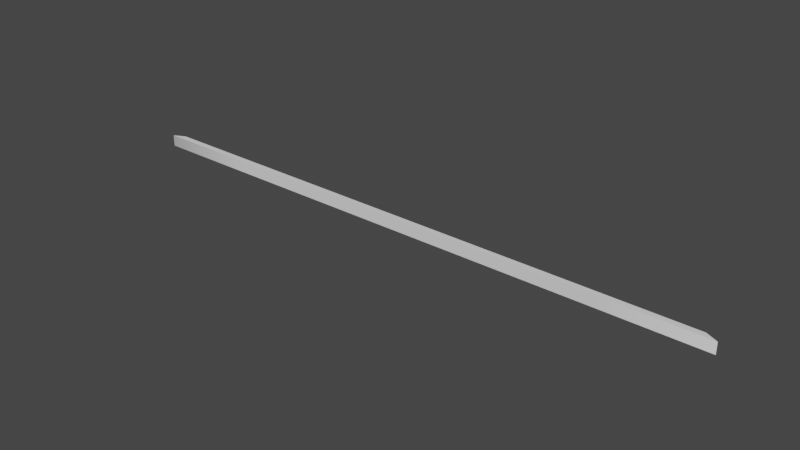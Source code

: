 # Source: OtherLineFromCielingThing.blend  (saved by Blender 3.1.7; exported with 4.5.12 LTS)
import bpy
from mathutils import Matrix  # noqa: F401  (used for matrix-valued properties, if any)

bpy.ops.wm.read_factory_settings(use_empty=True)
scene = bpy.context.scene
scene.name = 'Scene'

# ---- collections
col_collection = bpy.data.collections.new('Collection'); scene.collection.children.link(col_collection)

# ---- world
world_world = bpy.data.worlds.new('World'); scene.world = world_world
world_world.use_nodes = True; world_world.node_tree.nodes.clear()
_N = world_world.node_tree.nodes; _L = world_world.node_tree.links
n0 = _N.new('ShaderNodeOutputWorld'); n0.name = 'World Output'; n0.location = (300, 300)
n1 = _N.new('ShaderNodeBackground'); n1.name = 'Background'; n1.location = (10, 300)
n1.inputs[0].default_value = (0.05088, 0.05088, 0.05088, 1.0)
_L.new(n1.outputs[0], n0.inputs[0])
n0.is_active_output = True
world_world.color = (0.05088, 0.05088, 0.05088)
world_world.use_sun_shadow = False
world_world.sun_shadow_jitter_overblur = 0.0

# ---- meshes
me_mesh_024 = bpy.data.meshes.new('Mesh.024')
me_mesh_024.from_pydata([(251.2, 2.676, -9.522), (249.6, 1.017, -9.522), (247.9, -0.6424, -9.522), (246.2, -2.301, -9.522), (244.6, -3.96, -9.522), (242.9, -5.619, -9.522), (241.3, -7.278, -9.522), (241.3, -7.27, -9.32), (241.3, -7.277, -9.107), (241.3, -7.284, -8.894), (241.3, -7.276, -8.692), (241.3, -7.239, -8.515), (241.4, -7.157, -8.373), (241.5, -7.012, -8.279), (241.7, -6.809, -8.226), (242.0, -6.578, -8.196), (242.2, -6.344, -8.174), (242.4, -6.134, -8.142), (242.6, -5.976, -8.084), (242.7, -5.881, -7.993), (242.7, -5.83, -7.881), (242.7, -5.804, -7.759), (242.8, -5.783, -7.639), (242.8, -5.747, -7.531), (242.9, -5.677, -7.448), (243.0, -5.565, -7.401), (243.1, -5.425, -7.385), (243.3, -5.27, -7.382), (243.4, -5.114, -7.374), (243.6, -4.97, -7.343), (243.7, -4.851, -7.271), (243.8, -4.779, -7.157), (243.8, -4.748, -7.018), (243.8, -4.729, -6.855), (243.9, -4.692, -6.673), (243.9, -4.61, -6.476), (244.1, -4.452, -6.267), (244.3, -4.233, -6.087), (244.6, -3.978, -5.939), (244.9, -3.676, -5.776), (245.2, -3.319, -5.55), (245.6, -2.896, -5.211), (246.1, -2.397, -4.713), (246.6, -1.958, -4.229), (246.9, -1.671, -3.896), (247.1, -1.462, -3.609), (247.3, -1.258, -3.267), (247.6, -0.9849, -2.764), (248.0, -0.5695, -1.998), (248.4, -0.1556, -1.155), (248.6, 0.07721, -0.4567), (248.7, 0.1493, 0.1474), (248.6, 0.08112, 0.7072), (248.4, -0.1069, 1.273), (248.1, -0.3943, 1.894), (247.8, -0.7216, 2.535), (247.5, -1.041, 3.127), (247.2, -1.35, 3.666), (246.9, -1.647, 4.148), (246.6, -1.927, 4.57), (246.4, -2.19, 4.93), (246.1, -2.452, 5.324), (245.8, -2.728, 5.825), (245.5, -3.009, 6.391), (245.3, -3.285, 6.979), (245.0, -3.548, 7.546), (244.8, -3.788, 8.051), (244.6, -3.908, 8.549), (244.7, -3.862, 9.088), (244.8, -3.713, 9.608), (245.0, -3.527, 10.05), (245.2, -3.368, 10.36), (245.2, -3.301, 10.48), (245.4, -3.176, 10.48), (245.7, -2.829, 10.48), (246.2, -2.306, 10.48), (246.9, -1.65, 10.48), (247.6, -0.9062, 10.48), (248.4, -0.1178, 10.48), (248.9, 0.3477, 10.48), (249.4, 0.8133, 10.48), (249.8, 1.279, 10.48), (250.3, 1.744, 10.48), (250.8, 2.21, 10.48), (251.2, 2.676, 10.48), (251.2, 2.676, 7.145), (251.2, 2.676, 3.812), (251.2, 2.676, 0.4784), (251.2, 2.676, -2.855), (251.2, 2.676, -6.188), (163.6, 2.675, -9.522), (163.6, 1.017, -9.522), (163.6, -0.6425, -9.522), (163.6, -2.301, -9.522), (163.6, -3.96, -9.522), (163.6, -5.619, -9.522), (163.6, -7.278, -9.522), (163.6, -7.27, -9.32), (163.6, -7.277, -9.107), (163.6, -7.284, -8.894), (163.6, -7.276, -8.692), (163.6, -7.239, -8.515), (163.6, -7.157, -8.373), (163.6, -7.012, -8.279), (163.6, -6.809, -8.226), (163.6, -6.578, -8.196), (163.6, -6.344, -8.174), (163.6, -6.134, -8.142), (163.6, -5.976, -8.084), (163.6, -5.881, -7.993), (163.6, -5.83, -7.881), (163.6, -5.804, -7.759), (163.6, -5.783, -7.639), (163.6, -5.747, -7.531), (163.6, -5.677, -7.448), (163.6, -5.565, -7.401), (163.6, -5.425, -7.385), (163.6, -5.27, -7.382), (163.6, -5.114, -7.374), (163.6, -4.97, -7.343), (163.6, -4.851, -7.271), (163.6, -4.779, -7.157), (163.6, -4.748, -7.018), (163.6, -4.729, -6.855), (163.6, -4.692, -6.673), (163.6, -4.61, -6.476), (163.6, -4.452, -6.267), (163.6, -4.233, -6.087), (163.6, -3.978, -5.939), (163.6, -3.676, -5.776), (163.6, -3.319, -5.55), (163.6, -2.896, -5.211), (163.6, -2.397, -4.713), (163.6, -1.958, -4.229), (163.6, -1.671, -3.896), (163.6, -1.462, -3.609), (163.6, -1.258, -3.267), (163.6, -0.9849, -2.764), (163.6, -0.5695, -1.998), (163.6, -0.1556, -1.155), (163.6, 0.07718, -0.4567), (163.6, 0.1493, 0.1474), (163.6, 0.08109, 0.7072), (163.6, -0.1069, 1.273), (163.6, -0.3943, 1.894), (163.6, -0.7216, 2.535), (163.6, -1.041, 3.127), (163.6, -1.35, 3.666), (163.6, -1.647, 4.148), (163.6, -1.927, 4.57), (163.6, -2.19, 4.93), (163.6, -2.452, 5.324), (163.6, -2.728, 5.825), (163.6, -3.009, 6.391), (163.6, -3.285, 6.979), (163.6, -3.548, 7.546), (163.6, -3.788, 8.051), (163.6, -3.908, 8.549), (163.6, -3.862, 9.088), (163.6, -3.713, 9.608), (163.6, -3.527, 10.05), (163.6, -3.368, 10.36), (163.6, -3.301, 10.48), (163.6, -3.176, 10.48), (163.6, -2.829, 10.48), (163.6, -2.306, 10.48), (163.6, -1.65, 10.48), (163.6, -0.9062, 10.48), (163.6, -0.1179, 10.48), (163.6, 0.3477, 10.48), (163.6, 0.8133, 10.48), (163.6, 1.279, 10.48), (163.6, 1.744, 10.48), (163.6, 2.21, 10.48), (163.6, 2.675, 10.48), (163.6, 2.675, 7.145), (163.6, 2.675, 3.812), (163.6, 2.675, 0.4784), (163.6, 2.675, -2.855), (163.6, 2.675, -6.188), (81.79, 2.675, -9.522), (81.79, 1.017, -9.522), (81.79, -0.6425, -9.522), (81.79, -2.301, -9.522), (81.79, -3.96, -9.522), (81.79, -5.619, -9.522), (81.79, -7.278, -9.522), (81.79, -7.27, -9.32), (81.79, -7.277, -9.107), (81.79, -7.284, -8.894), (81.79, -7.276, -8.692), (81.79, -7.239, -8.515), (81.79, -7.157, -8.373), (81.79, -7.012, -8.279), (81.79, -6.809, -8.226), (81.79, -6.578, -8.196), (81.79, -6.344, -8.174), (81.79, -6.134, -8.142), (81.79, -5.976, -8.084), (81.79, -5.881, -7.993), (81.79, -5.83, -7.881), (81.79, -5.804, -7.759), (81.79, -5.783, -7.639), (81.79, -5.747, -7.531), (81.79, -5.677, -7.448), (81.79, -5.565, -7.401), (81.79, -5.425, -7.385), (81.79, -5.27, -7.382), (81.79, -5.114, -7.374), (81.79, -4.97, -7.343), (81.79, -4.851, -7.271), (81.79, -4.779, -7.157), (81.79, -4.748, -7.018), (81.79, -4.729, -6.855), (81.79, -4.692, -6.673), (81.79, -4.61, -6.476), (81.79, -4.452, -6.267), (81.79, -4.233, -6.087), (81.79, -3.978, -5.939), (81.79, -3.676, -5.776), (81.79, -3.319, -5.55), (81.79, -2.896, -5.211), (81.79, -2.397, -4.713), (81.79, -1.958, -4.229), (81.79, -1.671, -3.896), (81.79, -1.462, -3.609), (81.79, -1.258, -3.267), (81.79, -0.9849, -2.764), (81.79, -0.5695, -1.998), (81.79, -0.1556, -1.155), (81.79, 0.07718, -0.4567), (81.79, 0.1493, 0.1474), (81.79, 0.08109, 0.7072), (81.79, -0.1069, 1.273), (81.79, -0.3943, 1.894), (81.79, -0.7216, 2.535), (81.79, -1.041, 3.127), (81.79, -1.35, 3.666), (81.79, -1.647, 4.148), (81.79, -1.927, 4.57), (81.79, -2.19, 4.93), (81.79, -2.452, 5.324), (81.79, -2.728, 5.825), (81.79, -3.009, 6.391), (81.79, -3.285, 6.979), (81.79, -3.548, 7.546), (81.79, -3.788, 8.051), (81.79, -3.908, 8.549), (81.79, -3.862, 9.088), (81.79, -3.713, 9.608), (81.79, -3.527, 10.05), (81.79, -3.368, 10.36), (81.79, -3.301, 10.48), (81.79, -3.176, 10.48), (81.79, -2.829, 10.48), (81.79, -2.306, 10.48), (81.79, -1.65, 10.48), (81.79, -0.9062, 10.48), (81.79, -0.1179, 10.48), (81.79, 0.3477, 10.48), (81.79, 0.8133, 10.48), (81.79, 1.279, 10.48), (81.79, 1.744, 10.48), (81.79, 2.21, 10.48), (81.79, 2.675, 10.48), (81.79, 2.675, 7.145), (81.79, 2.675, 3.812), (81.79, 2.675, 0.4784), (81.79, 2.675, -2.855), (81.79, 2.675, -6.188), (0.0003179, 2.676, -9.522), (0.0003434, 1.017, -9.522), (0.0003689, -0.6424, -9.522), (0.0003945, -2.301, -9.522), (0.00042, -3.96, -9.522), (0.0004455, -5.619, -9.522), (0.000471, -7.278, -9.522), (0.0004709, -7.27, -9.32), (0.000471, -7.277, -9.107), (0.0004711, -7.284, -8.894), (0.000471, -7.276, -8.692), (0.0004705, -7.239, -8.515), (0.0004692, -7.157, -8.373), (0.000467, -7.012, -8.279), (0.0004639, -6.809, -8.226), (0.0004603, -6.578, -8.196), (0.0004567, -6.344, -8.174), (0.0004535, -6.134, -8.142), (0.0004511, -5.976, -8.084), (0.0004496, -5.881, -7.993), (0.0004488, -5.83, -7.881), (0.0004484, -5.804, -7.759), (0.0004481, -5.783, -7.639), (0.0004476, -5.747, -7.531), (0.0004465, -5.677, -7.448), (0.0004448, -5.565, -7.401), (0.0004426, -5.425, -7.385), (0.0004403, -5.27, -7.382), (0.0004379, -5.114, -7.374), (0.0004356, -4.97, -7.343), (0.0004338, -4.851, -7.271), (0.0004327, -4.779, -7.157), (0.0004323, -4.748, -7.018), (0.000432, -4.729, -6.855), (0.0004314, -4.692, -6.673), (0.0004302, -4.61, -6.476), (0.0004278, -4.452, -6.267), (0.0004244, -4.233, -6.087), (0.0004205, -3.978, -5.939), (0.0004159, -3.676, -5.776), (0.0004104, -3.319, -5.55), (0.0004039, -2.896, -5.211), (0.0003963, -2.397, -4.713), (0.0003895, -1.958, -4.229), (0.0003851, -1.671, -3.896), (0.000382, -1.462, -3.609), (0.0003788, -1.258, -3.267), (0.0003747, -0.9849, -2.764), (0.0003683, -0.5695, -1.998), (0.000362, -0.1556, -1.155), (0.0003585, 0.07721, -0.4567), (0.0003574, 0.1493, 0.1474), (0.0003585, 0.08112, 0.7072), (0.0003615, -0.1069, 1.273), (0.0003659, -0.3943, 1.894), (0.000371, -0.7216, 2.535), (0.000376, -1.041, 3.127), (0.0003808, -1.35, 3.666), (0.0003853, -1.647, 4.148), (0.0003897, -1.927, 4.57), (0.0003938, -2.19, 4.93), (0.0003978, -2.452, 5.324), (0.0004021, -2.728, 5.825), (0.0004065, -3.009, 6.391), (0.0004107, -3.285, 6.979), (0.0004148, -3.548, 7.546), (0.0004185, -3.788, 8.051), (0.0004204, -3.908, 8.549), (0.0004198, -3.862, 9.088), (0.0004175, -3.713, 9.608), (0.0004147, -3.527, 10.05), (0.0004123, -3.368, 10.36), (0.0004112, -3.301, 10.48), (0.0004093, -3.176, 10.48), (0.000404, -2.829, 10.48), (0.0003959, -2.306, 10.48), (0.0003859, -1.65, 10.48), (0.0003744, -0.9062, 10.48), (0.0003623, -0.1178, 10.48), (0.0003551, 0.3477, 10.48), (0.000348, 0.8133, 10.48), (0.0003408, 1.279, 10.48), (0.0003336, 1.744, 10.48), (0.0003265, 2.21, 10.48), (0.0003193, 2.676, 10.48), (0.0003191, 2.676, 7.145), (0.0003189, 2.676, 3.812), (0.0003186, 2.676, 0.4784), (0.0003184, 2.676, -2.855), (0.0003182, 2.676, -6.188), (-81.79, 2.676, -9.522), (-81.79, 1.017, -9.522), (-81.79, -0.6424, -9.522), (-81.79, -2.301, -9.522), (-81.79, -3.96, -9.522), (-81.79, -5.619, -9.522), (-81.79, -7.278, -9.522), (-81.79, -7.27, -9.32), (-81.79, -7.277, -9.107), (-81.79, -7.284, -8.894), (-81.79, -7.276, -8.692), (-81.79, -7.239, -8.515), (-81.79, -7.157, -8.373), (-81.79, -7.012, -8.279), (-81.79, -6.809, -8.226), (-81.79, -6.578, -8.196), (-81.79, -6.344, -8.174), (-81.79, -6.134, -8.142), (-81.79, -5.976, -8.084), (-81.79, -5.881, -7.993), (-81.79, -5.83, -7.881), (-81.79, -5.804, -7.759), (-81.79, -5.783, -7.639), (-81.79, -5.747, -7.531), (-81.79, -5.677, -7.448), (-81.79, -5.565, -7.401), (-81.79, -5.425, -7.385), (-81.79, -5.27, -7.382), (-81.79, -5.114, -7.374), (-81.79, -4.97, -7.343), (-81.79, -4.851, -7.271), (-81.79, -4.779, -7.157), (-81.79, -4.748, -7.018), (-81.79, -4.729, -6.855), (-81.79, -4.692, -6.673), (-81.79, -4.61, -6.476), (-81.79, -4.452, -6.267), (-81.79, -4.233, -6.087), (-81.79, -3.978, -5.939), (-81.79, -3.676, -5.776), (-81.79, -3.319, -5.55), (-81.79, -2.896, -5.211), (-81.79, -2.397, -4.713), (-81.79, -1.958, -4.229), (-81.79, -1.671, -3.896), (-81.79, -1.462, -3.609), (-81.79, -1.258, -3.267), (-81.79, -0.9849, -2.764), (-81.79, -0.5695, -1.998), (-81.79, -0.1556, -1.155), (-81.79, 0.07721, -0.4567), (-81.79, 0.1493, 0.1474), (-81.79, 0.08112, 0.7072), (-81.79, -0.1069, 1.273), (-81.79, -0.3943, 1.894), (-81.79, -0.7216, 2.535), (-81.79, -1.041, 3.127), (-81.79, -1.35, 3.666), (-81.79, -1.647, 4.148), (-81.79, -1.927, 4.57), (-81.79, -2.19, 4.93), (-81.79, -2.452, 5.324), (-81.79, -2.728, 5.825), (-81.79, -3.009, 6.391), (-81.79, -3.285, 6.979), (-81.79, -3.548, 7.546), (-81.79, -3.788, 8.051), (-81.79, -3.908, 8.549), (-81.79, -3.862, 9.088), (-81.79, -3.713, 9.608), (-81.79, -3.527, 10.05), (-81.79, -3.368, 10.36), (-81.79, -3.301, 10.48), (-81.79, -3.176, 10.48), (-81.79, -2.829, 10.48), (-81.79, -2.306, 10.48), (-81.79, -1.65, 10.48), (-81.79, -0.9062, 10.48), (-81.79, -0.1178, 10.48), (-81.79, 0.3477, 10.48), (-81.79, 0.8133, 10.48), (-81.79, 1.279, 10.48), (-81.79, 1.744, 10.48), (-81.79, 2.21, 10.48), (-81.79, 2.676, 10.48), (-81.79, 2.676, 7.145), (-81.79, 2.676, 3.812), (-81.79, 2.676, 0.4784), (-81.79, 2.676, -2.855), (-81.79, 2.676, -6.188), (-163.6, 2.676, -9.522), (-163.6, 1.017, -9.522), (-163.6, -0.6424, -9.522), (-163.6, -2.301, -9.522), (-163.6, -3.96, -9.522), (-163.6, -5.619, -9.522), (-163.6, -7.278, -9.522), (-163.6, -7.27, -9.32), (-163.6, -7.277, -9.107), (-163.6, -7.284, -8.894), (-163.6, -7.276, -8.692), (-163.6, -7.239, -8.515), (-163.6, -7.157, -8.373), (-163.6, -7.012, -8.279), (-163.6, -6.809, -8.226), (-163.6, -6.578, -8.196), (-163.6, -6.344, -8.174), (-163.6, -6.134, -8.142), (-163.6, -5.976, -8.084), (-163.6, -5.881, -7.993), (-163.6, -5.83, -7.881), (-163.6, -5.804, -7.759), (-163.6, -5.783, -7.639), (-163.6, -5.747, -7.531), (-163.6, -5.677, -7.448), (-163.6, -5.565, -7.401), (-163.6, -5.425, -7.385), (-163.6, -5.27, -7.382), (-163.6, -5.114, -7.374), (-163.6, -4.97, -7.343), (-163.6, -4.851, -7.271), (-163.6, -4.779, -7.157), (-163.6, -4.748, -7.018), (-163.6, -4.729, -6.855), (-163.6, -4.692, -6.673), (-163.6, -4.61, -6.476), (-163.6, -4.452, -6.267), (-163.6, -4.233, -6.087), (-163.6, -3.978, -5.939), (-163.6, -3.676, -5.776), (-163.6, -3.319, -5.55), (-163.6, -2.896, -5.211), (-163.6, -2.397, -4.713), (-163.6, -1.958, -4.229), (-163.6, -1.671, -3.896), (-163.6, -1.462, -3.609), (-163.6, -1.258, -3.267), (-163.6, -0.9849, -2.764), (-163.6, -0.5694, -1.998), (-163.6, -0.1555, -1.155), (-163.6, 0.07724, -0.4567), (-163.6, 0.1493, 0.1474), (-163.6, 0.08115, 0.7072), (-163.6, -0.1069, 1.273), (-163.6, -0.3943, 1.894), (-163.6, -0.7216, 2.535), (-163.6, -1.041, 3.127), (-163.6, -1.35, 3.666), (-163.6, -1.647, 4.148), (-163.6, -1.927, 4.57), (-163.6, -2.19, 4.93), (-163.6, -2.452, 5.324), (-163.6, -2.728, 5.825), (-163.6, -3.009, 6.391), (-163.6, -3.285, 6.979), (-163.6, -3.548, 7.546), (-163.6, -3.788, 8.051), (-163.6, -3.908, 8.549), (-163.6, -3.862, 9.088), (-163.6, -3.713, 9.608), (-163.6, -3.527, 10.05), (-163.6, -3.368, 10.36), (-163.6, -3.301, 10.48), (-163.6, -3.176, 10.48), (-163.6, -2.829, 10.48), (-163.6, -2.306, 10.48), (-163.6, -1.65, 10.48), (-163.6, -0.9062, 10.48), (-163.6, -0.1178, 10.48), (-163.6, 0.3477, 10.48), (-163.6, 0.8133, 10.48), (-163.6, 1.279, 10.48), (-163.6, 1.744, 10.48), (-163.6, 2.21, 10.48), (-163.6, 2.676, 10.48), (-163.6, 2.676, 7.145), (-163.6, 2.676, 3.812), (-163.6, 2.676, 0.4784), (-163.6, 2.676, -2.855), (-163.6, 2.676, -6.188), (-251.2, 2.675, -9.522), (-249.6, 1.016, -9.522), (-247.9, -0.6425, -9.522), (-246.2, -2.301, -9.522), (-244.6, -3.96, -9.522), (-242.9, -5.619, -9.522), (-241.3, -7.278, -9.522), (-241.3, -7.27, -9.32), (-241.3, -7.277, -9.107), (-241.3, -7.284, -8.894), (-241.3, -7.276, -8.692), (-241.3, -7.239, -8.515), (-241.4, -7.157, -8.373), (-241.5, -7.011, -8.279), (-241.7, -6.809, -8.226), (-242.0, -6.578, -8.196), (-242.2, -6.344, -8.174), (-242.4, -6.134, -8.142), (-242.6, -5.976, -8.084), (-242.7, -5.881, -7.993), (-242.7, -5.83, -7.881), (-242.7, -5.804, -7.759), (-242.8, -5.783, -7.639), (-242.8, -5.747, -7.531), (-242.9, -5.677, -7.448), (-243.0, -5.565, -7.401), (-243.1, -5.425, -7.385), (-243.3, -5.27, -7.382), (-243.4, -5.114, -7.374), (-243.6, -4.97, -7.343), (-243.7, -4.851, -7.271), (-243.8, -4.779, -7.157), (-243.8, -4.748, -7.018), (-243.8, -4.729, -6.855), (-243.8, -4.692, -6.673), (-243.9, -4.61, -6.476), (-244.1, -4.452, -6.267), (-244.3, -4.233, -6.087), (-244.6, -3.978, -5.939), (-244.9, -3.676, -5.776), (-245.2, -3.319, -5.55), (-245.6, -2.896, -5.211), (-246.1, -2.397, -4.713), (-246.6, -1.958, -4.229), (-246.9, -1.671, -3.896), (-247.1, -1.462, -3.609), (-247.3, -1.258, -3.267), (-247.6, -0.9849, -2.764), (-248.0, -0.5695, -1.998), (-248.4, -0.1556, -1.155), (-248.6, 0.07712, -0.4567), (-248.7, 0.1492, 0.1474), (-248.6, 0.08105, 0.7072), (-248.4, -0.107, 1.273), (-248.1, -0.3944, 1.894), (-247.8, -0.7217, 2.535), (-247.5, -1.041, 3.127), (-247.2, -1.35, 3.666), (-246.9, -1.647, 4.148), (-246.6, -1.927, 4.57), (-246.4, -2.19, 4.93), (-246.1, -2.452, 5.324), (-245.8, -2.728, 5.825), (-245.5, -3.009, 6.391), (-245.3, -3.285, 6.979), (-245.0, -3.548, 7.546), (-244.8, -3.788, 8.051), (-244.6, -3.908, 8.549), (-244.7, -3.862, 9.088), (-244.8, -3.713, 9.608), (-245.0, -3.527, 10.05), (-245.2, -3.368, 10.36), (-245.2, -3.301, 10.48), (-245.4, -3.176, 10.48), (-245.7, -2.829, 10.48), (-246.2, -2.306, 10.48), (-246.9, -1.65, 10.48), (-247.6, -0.9062, 10.48), (-248.4, -0.1179, 10.48), (-248.9, 0.3477, 10.48), (-249.4, 0.8132, 10.48), (-249.8, 1.279, 10.48), (-250.3, 1.744, 10.48), (-250.8, 2.21, 10.48), (-251.2, 2.675, 10.48), (-251.2, 2.675, 7.145), (-251.2, 2.675, 3.812), (-251.2, 2.675, 0.4784), (-251.2, 2.675, -2.855), (-251.2, 2.675, -6.188)], [], [(0, 1, 91, 90), (1, 2, 92, 91), (2, 3, 93, 92), (3, 4, 94, 93), (4, 5, 95, 94), (5, 6, 96, 95), (6, 7, 97, 96), (7, 8, 98, 97), (8, 9, 99, 98), (9, 10, 100, 99), (10, 11, 101, 100), (11, 12, 102, 101), (12, 13, 103, 102), (13, 14, 104, 103), (14, 15, 105, 104), (15, 16, 106, 105), (16, 17, 107, 106), (17, 18, 108, 107), (18, 19, 109, 108), (19, 20, 110, 109), (20, 21, 111, 110), (21, 22, 112, 111), (22, 23, 113, 112), (23, 24, 114, 113), (24, 25, 115, 114), (25, 26, 116, 115), (26, 27, 117, 116), (27, 28, 118, 117), (28, 29, 119, 118), (29, 30, 120, 119), (30, 31, 121, 120), (31, 32, 122, 121), (32, 33, 123, 122), (33, 34, 124, 123), (34, 35, 125, 124), (35, 36, 126, 125), (36, 37, 127, 126), (37, 38, 128, 127), (38, 39, 129, 128), (39, 40, 130, 129), (40, 41, 131, 130), (41, 42, 132, 131), (42, 43, 133, 132), (43, 44, 134, 133), (44, 45, 135, 134), (45, 46, 136, 135), (46, 47, 137, 136), (47, 48, 138, 137), (48, 49, 139, 138), (49, 50, 140, 139), (50, 51, 141, 140), (51, 52, 142, 141), (52, 53, 143, 142), (53, 54, 144, 143), (54, 55, 145, 144), (55, 56, 146, 145), (56, 57, 147, 146), (57, 58, 148, 147), (58, 59, 149, 148), (59, 60, 150, 149), (60, 61, 151, 150), (61, 62, 152, 151), (62, 63, 153, 152), (63, 64, 154, 153), (64, 65, 155, 154), (65, 66, 156, 155), (66, 67, 157, 156), (67, 68, 158, 157), (68, 69, 159, 158), (69, 70, 160, 159), (70, 71, 161, 160), (71, 72, 162, 161), (72, 73, 163, 162), (73, 74, 164, 163), (74, 75, 165, 164), (75, 76, 166, 165), (76, 77, 167, 166), (77, 78, 168, 167), (78, 79, 169, 168), (79, 80, 170, 169), (80, 81, 171, 170), (81, 82, 172, 171), (82, 83, 173, 172), (83, 84, 174, 173), (84, 85, 175, 174), (85, 86, 176, 175), (86, 87, 177, 176), (87, 88, 178, 177), (88, 89, 179, 178), (89, 0, 90, 179), (90, 91, 181, 180), (91, 92, 182, 181), (92, 93, 183, 182), (93, 94, 184, 183), (94, 95, 185, 184), (95, 96, 186, 185), (96, 97, 187, 186), (97, 98, 188, 187), (98, 99, 189, 188), (99, 100, 190, 189), (100, 101, 191, 190), (101, 102, 192, 191), (102, 103, 193, 192), (103, 104, 194, 193), (104, 105, 195, 194), (105, 106, 196, 195), (106, 107, 197, 196), (107, 108, 198, 197), (108, 109, 199, 198), (109, 110, 200, 199), (110, 111, 201, 200), (111, 112, 202, 201), (112, 113, 203, 202), (113, 114, 204, 203), (114, 115, 205, 204), (115, 116, 206, 205), (116, 117, 207, 206), (117, 118, 208, 207), (118, 119, 209, 208), (119, 120, 210, 209), (120, 121, 211, 210), (121, 122, 212, 211), (122, 123, 213, 212), (123, 124, 214, 213), (124, 125, 215, 214), (125, 126, 216, 215), (126, 127, 217, 216), (127, 128, 218, 217), (128, 129, 219, 218), (129, 130, 220, 219), (130, 131, 221, 220), (131, 132, 222, 221), (132, 133, 223, 222), (133, 134, 224, 223), (134, 135, 225, 224), (135, 136, 226, 225), (136, 137, 227, 226), (137, 138, 228, 227), (138, 139, 229, 228), (139, 140, 230, 229), (140, 141, 231, 230), (141, 142, 232, 231), (142, 143, 233, 232), (143, 144, 234, 233), (144, 145, 235, 234), (145, 146, 236, 235), (146, 147, 237, 236), (147, 148, 238, 237), (148, 149, 239, 238), (149, 150, 240, 239), (150, 151, 241, 240), (151, 152, 242, 241), (152, 153, 243, 242), (153, 154, 244, 243), (154, 155, 245, 244), (155, 156, 246, 245), (156, 157, 247, 246), (157, 158, 248, 247), (158, 159, 249, 248), (159, 160, 250, 249), (160, 161, 251, 250), (161, 162, 252, 251), (162, 163, 253, 252), (163, 164, 254, 253), (164, 165, 255, 254), (165, 166, 256, 255), (166, 167, 257, 256), (167, 168, 258, 257), (168, 169, 259, 258), (169, 170, 260, 259), (170, 171, 261, 260), (171, 172, 262, 261), (172, 173, 263, 262), (173, 174, 264, 263), (174, 175, 265, 264), (175, 176, 266, 265), (176, 177, 267, 266), (177, 178, 268, 267), (178, 179, 269, 268), (179, 90, 180, 269), (180, 181, 271, 270), (181, 182, 272, 271), (182, 183, 273, 272), (183, 184, 274, 273), (184, 185, 275, 274), (185, 186, 276, 275), (186, 187, 277, 276), (187, 188, 278, 277), (188, 189, 279, 278), (189, 190, 280, 279), (190, 191, 281, 280), (191, 192, 282, 281), (192, 193, 283, 282), (193, 194, 284, 283), (194, 195, 285, 284), (195, 196, 286, 285), (196, 197, 287, 286), (197, 198, 288, 287), (198, 199, 289, 288), (199, 200, 290, 289), (200, 201, 291, 290), (201, 202, 292, 291), (202, 203, 293, 292), (203, 204, 294, 293), (204, 205, 295, 294), (205, 206, 296, 295), (206, 207, 297, 296), (207, 208, 298, 297), (208, 209, 299, 298), (209, 210, 300, 299), (210, 211, 301, 300), (211, 212, 302, 301), (212, 213, 303, 302), (213, 214, 304, 303), (214, 215, 305, 304), (215, 216, 306, 305), (216, 217, 307, 306), (217, 218, 308, 307), (218, 219, 309, 308), (219, 220, 310, 309), (220, 221, 311, 310), (221, 222, 312, 311), (222, 223, 313, 312), (223, 224, 314, 313), (224, 225, 315, 314), (225, 226, 316, 315), (226, 227, 317, 316), (227, 228, 318, 317), (228, 229, 319, 318), (229, 230, 320, 319), (230, 231, 321, 320), (231, 232, 322, 321), (232, 233, 323, 322), (233, 234, 324, 323), (234, 235, 325, 324), (235, 236, 326, 325), (236, 237, 327, 326), (237, 238, 328, 327), (238, 239, 329, 328), (239, 240, 330, 329), (240, 241, 331, 330), (241, 242, 332, 331), (242, 243, 333, 332), (243, 244, 334, 333), (244, 245, 335, 334), (245, 246, 336, 335), (246, 247, 337, 336), (247, 248, 338, 337), (248, 249, 339, 338), (249, 250, 340, 339), (250, 251, 341, 340), (251, 252, 342, 341), (252, 253, 343, 342), (253, 254, 344, 343), (254, 255, 345, 344), (255, 256, 346, 345), (256, 257, 347, 346), (257, 258, 348, 347), (258, 259, 349, 348), (259, 260, 350, 349), (260, 261, 351, 350), (261, 262, 352, 351), (262, 263, 353, 352), (263, 264, 354, 353), (264, 265, 355, 354), (265, 266, 356, 355), (266, 267, 357, 356), (267, 268, 358, 357), (268, 269, 359, 358), (269, 180, 270, 359), (270, 271, 361, 360), (271, 272, 362, 361), (272, 273, 363, 362), (273, 274, 364, 363), (274, 275, 365, 364), (275, 276, 366, 365), (276, 277, 367, 366), (277, 278, 368, 367), (278, 279, 369, 368), (279, 280, 370, 369), (280, 281, 371, 370), (281, 282, 372, 371), (282, 283, 373, 372), (283, 284, 374, 373), (284, 285, 375, 374), (285, 286, 376, 375), (286, 287, 377, 376), (287, 288, 378, 377), (288, 289, 379, 378), (289, 290, 380, 379), (290, 291, 381, 380), (291, 292, 382, 381), (292, 293, 383, 382), (293, 294, 384, 383), (294, 295, 385, 384), (295, 296, 386, 385), (296, 297, 387, 386), (297, 298, 388, 387), (298, 299, 389, 388), (299, 300, 390, 389), (300, 301, 391, 390), (301, 302, 392, 391), (302, 303, 393, 392), (303, 304, 394, 393), (304, 305, 395, 394), (305, 306, 396, 395), (306, 307, 397, 396), (307, 308, 398, 397), (308, 309, 399, 398), (309, 310, 400, 399), (310, 311, 401, 400), (311, 312, 402, 401), (312, 313, 403, 402), (313, 314, 404, 403), (314, 315, 405, 404), (315, 316, 406, 405), (316, 317, 407, 406), (317, 318, 408, 407), (318, 319, 409, 408), (319, 320, 410, 409), (320, 321, 411, 410), (321, 322, 412, 411), (322, 323, 413, 412), (323, 324, 414, 413), (324, 325, 415, 414), (325, 326, 416, 415), (326, 327, 417, 416), (327, 328, 418, 417), (328, 329, 419, 418), (329, 330, 420, 419), (330, 331, 421, 420), (331, 332, 422, 421), (332, 333, 423, 422), (333, 334, 424, 423), (334, 335, 425, 424), (335, 336, 426, 425), (336, 337, 427, 426), (337, 338, 428, 427), (338, 339, 429, 428), (339, 340, 430, 429), (340, 341, 431, 430), (341, 342, 432, 431), (342, 343, 433, 432), (343, 344, 434, 433), (344, 345, 435, 434), (345, 346, 436, 435), (346, 347, 437, 436), (347, 348, 438, 437), (348, 349, 439, 438), (349, 350, 440, 439), (350, 351, 441, 440), (351, 352, 442, 441), (352, 353, 443, 442), (353, 354, 444, 443), (354, 355, 445, 444), (355, 356, 446, 445), (356, 357, 447, 446), (357, 358, 448, 447), (358, 359, 449, 448), (359, 270, 360, 449), (360, 361, 451, 450), (361, 362, 452, 451), (362, 363, 453, 452), (363, 364, 454, 453), (364, 365, 455, 454), (365, 366, 456, 455), (366, 367, 457, 456), (367, 368, 458, 457), (368, 369, 459, 458), (369, 370, 460, 459), (370, 371, 461, 460), (371, 372, 462, 461), (372, 373, 463, 462), (373, 374, 464, 463), (374, 375, 465, 464), (375, 376, 466, 465), (376, 377, 467, 466), (377, 378, 468, 467), (378, 379, 469, 468), (379, 380, 470, 469), (380, 381, 471, 470), (381, 382, 472, 471), (382, 383, 473, 472), (383, 384, 474, 473), (384, 385, 475, 474), (385, 386, 476, 475), (386, 387, 477, 476), (387, 388, 478, 477), (388, 389, 479, 478), (389, 390, 480, 479), (390, 391, 481, 480), (391, 392, 482, 481), (392, 393, 483, 482), (393, 394, 484, 483), (394, 395, 485, 484), (395, 396, 486, 485), (396, 397, 487, 486), (397, 398, 488, 487), (398, 399, 489, 488), (399, 400, 490, 489), (400, 401, 491, 490), (401, 402, 492, 491), (402, 403, 493, 492), (403, 404, 494, 493), (404, 405, 495, 494), (405, 406, 496, 495), (406, 407, 497, 496), (407, 408, 498, 497), (408, 409, 499, 498), (409, 410, 500, 499), (410, 411, 501, 500), (411, 412, 502, 501), (412, 413, 503, 502), (413, 414, 504, 503), (414, 415, 505, 504), (415, 416, 506, 505), (416, 417, 507, 506), (417, 418, 508, 507), (418, 419, 509, 508), (419, 420, 510, 509), (420, 421, 511, 510), (421, 422, 512, 511), (422, 423, 513, 512), (423, 424, 514, 513), (424, 425, 515, 514), (425, 426, 516, 515), (426, 427, 517, 516), (427, 428, 518, 517), (428, 429, 519, 518), (429, 430, 520, 519), (430, 431, 521, 520), (431, 432, 522, 521), (432, 433, 523, 522), (433, 434, 524, 523), (434, 435, 525, 524), (435, 436, 526, 525), (436, 437, 527, 526), (437, 438, 528, 527), (438, 439, 529, 528), (439, 440, 530, 529), (440, 441, 531, 530), (441, 442, 532, 531), (442, 443, 533, 532), (443, 444, 534, 533), (444, 445, 535, 534), (445, 446, 536, 535), (446, 447, 537, 536), (447, 448, 538, 537), (448, 449, 539, 538), (449, 360, 450, 539), (450, 451, 541, 540), (451, 452, 542, 541), (452, 453, 543, 542), (453, 454, 544, 543), (454, 455, 545, 544), (455, 456, 546, 545), (456, 457, 547, 546), (457, 458, 548, 547), (458, 459, 549, 548), (459, 460, 550, 549), (460, 461, 551, 550), (461, 462, 552, 551), (462, 463, 553, 552), (463, 464, 554, 553), (464, 465, 555, 554), (465, 466, 556, 555), (466, 467, 557, 556), (467, 468, 558, 557), (468, 469, 559, 558), (469, 470, 560, 559), (470, 471, 561, 560), (471, 472, 562, 561), (472, 473, 563, 562), (473, 474, 564, 563), (474, 475, 565, 564), (475, 476, 566, 565), (476, 477, 567, 566), (477, 478, 568, 567), (478, 479, 569, 568), (479, 480, 570, 569), (480, 481, 571, 570), (481, 482, 572, 571), (482, 483, 573, 572), (483, 484, 574, 573), (484, 485, 575, 574), (485, 486, 576, 575), (486, 487, 577, 576), (487, 488, 578, 577), (488, 489, 579, 578), (489, 490, 580, 579), (490, 491, 581, 580), (491, 492, 582, 581), (492, 493, 583, 582), (493, 494, 584, 583), (494, 495, 585, 584), (495, 496, 586, 585), (496, 497, 587, 586), (497, 498, 588, 587), (498, 499, 589, 588), (499, 500, 590, 589), (500, 501, 591, 590), (501, 502, 592, 591), (502, 503, 593, 592), (503, 504, 594, 593), (504, 505, 595, 594), (505, 506, 596, 595), (506, 507, 597, 596), (507, 508, 598, 597), (508, 509, 599, 598), (509, 510, 600, 599), (510, 511, 601, 600), (511, 512, 602, 601), (512, 513, 603, 602), (513, 514, 604, 603), (514, 515, 605, 604), (515, 516, 606, 605), (516, 517, 607, 606), (517, 518, 608, 607), (518, 519, 609, 608), (519, 520, 610, 609), (520, 521, 611, 610), (521, 522, 612, 611), (522, 523, 613, 612), (523, 524, 614, 613), (524, 525, 615, 614), (525, 526, 616, 615), (526, 527, 617, 616), (527, 528, 618, 617), (528, 529, 619, 618), (529, 530, 620, 619), (530, 531, 621, 620), (531, 532, 622, 621), (532, 533, 623, 622), (533, 534, 624, 623), (534, 535, 625, 624), (535, 536, 626, 625), (536, 537, 627, 626), (537, 538, 628, 627), (538, 539, 629, 628), (539, 450, 540, 629)])
me_mesh_024.polygons.foreach_set('use_smooth', [True] * 540)
_k = set([(0, 90), (6, 96), (72, 162), (84, 174), (90, 180), (96, 186), (162, 252), (174, 264), (180, 270), (186, 276), (252, 342), (264, 354), (270, 360), (276, 366), (342, 432), (354, 444), (360, 450), (366, 456), (432, 522), (444, 534), (450, 540), (456, 546), (522, 612), (534, 624)])
me_mesh_024.attributes.new('sharp_edge', 'BOOLEAN', 'EDGE').data.foreach_set('value', [ (min(e.vertices), max(e.vertices)) in _k for e in me_mesh_024.edges])
me_mesh_024.use_remesh_fix_poles = True
me_mesh_024.use_remesh_preserve_attributes = False
me_mesh_024.update()
me_mesh_024.normals_split_custom_set([tuple(v) for v in zip(*[iter([-1.987e-08, -5.639e-07, -1.0, -1.996e-08, -4.201e-07, -1.0, -1.354e-08, -2.819e-07, -1.0, -9.932e-09, -5.694e-07, -1.0, -1.996e-08, -4.201e-07, -1.0, -2.035e-08, 1.55e-07, -1.0, -1.374e-08, 2.931e-07, -1.0, -1.354e-08, -2.819e-07, -1.0, -2.035e-08, 1.55e-07, -1.0, -2.076e-08, 4.426e-07, -1.0, -1.395e-08, 2.932e-07, -1.0, -1.374e-08, 2.931e-07, -1.0, -2.076e-08, 4.426e-07, -1.0, -2.118e-08, 1.171e-08, -1.0, -1.767e-08, 5.887e-09, -1.0, -1.395e-08, 2.932e-07, -1.0, -2.118e-08, 1.171e-08, -1.0, -2.345e-08, 1.196e-08, -1.0, -1.797e-08, 6.01e-09, -1.0, -1.767e-08, 5.887e-09, -1.0, -2.345e-08, 1.196e-08, -1.0, -2.928e-08, 1.215e-08, -1.0, -1.816e-08, 6.073e-09, -1.0, -1.797e-08, 6.01e-09, -1.0, -0.706, -0.706, 0.05545, -0.7071, -0.7071, 0.005059, 1.965e-07, -1.0, 0.003669, 1.97e-07, -0.9992, 0.03922, -0.7071, -0.7071, 0.005059, -0.7064, -0.7064, -0.04521, 1.956e-07, -0.9995, -0.03196, 1.965e-07, -1.0, 0.003669, -0.7064, -0.7064, -0.04521, -0.7071, -0.7071, 0.005208, 1.964e-07, -1.0, 0.003597, 1.956e-07, -0.9995, -0.03196, -0.7071, -0.7071, 0.005208, -0.6954, -0.6954, 0.1811, 1.975e-07, -0.9924, 0.123, 1.964e-07, -1.0, 0.003597, -0.6954, -0.6954, 0.1811, -0.6087, -0.6087, 0.5089, 1.885e-07, -0.9342, 0.3568, 1.975e-07, -0.9924, 0.123, -0.6087, -0.6087, 0.5089, -0.3766, -0.3766, 0.8464, 1.56e-07, -0.7246, 0.6892, 1.885e-07, -0.9342, 0.3568, -0.3766, -0.3766, 0.8464, -0.1729, -0.1729, 0.9696, 9.583e-08, -0.4032, 0.9151, 1.56e-07, -0.7246, 0.6892, -0.1729, -0.1729, 0.9696, -0.07996, -0.07998, 0.9936, 5.689e-08, -0.1907, 0.9816, 9.583e-08, -0.4032, 0.9151, -0.07996, -0.07998, 0.9936, -0.05142, -0.05142, 0.9974, 4.493e-08, -0.1103, 0.9939, 5.689e-08, -0.1907, 0.9816, -0.05142, -0.05142, 0.9974, -0.06861, -0.06861, 0.9953, 4.75e-08, -0.1227, 0.9924, 4.493e-08, -0.1103, 0.9939, -0.06861, -0.06861, 0.9953, -0.1522, -0.1522, 0.9766, 6.898e-08, -0.2496, 0.9684, 4.75e-08, -0.1227, 0.9924, -0.1522, -0.1522, 0.9766, -0.3377, -0.3376, 0.8786, 1.157e-07, -0.531, 0.8474, 6.898e-08, -0.2496, 0.9684, -0.3377, -0.3376, 0.8786, -0.5354, -0.5355, 0.6531, 1.671e-07, -0.817, 0.5767, 1.157e-07, -0.531, 0.8474, -0.5354, -0.5355, 0.6531, -0.649, -0.649, 0.397, 1.885e-07, -0.9497, 0.3131, 1.671e-07, -0.817, 0.5767, -0.649, -0.649, 0.397, -0.682, -0.682, 0.2641, 1.928e-07, -0.9813, 0.1923, 1.885e-07, -0.9497, 0.3131, -0.682, -0.682, 0.2641, -0.662, -0.662, 0.3515, 1.915e-07, -0.9692, 0.2461, 1.928e-07, -0.9813, 0.1923, -0.662, -0.662, 0.3515, -0.5293, -0.5293, 0.663, 1.77e-07, -0.8725, 0.4886, 1.915e-07, -0.9692, 0.2461, -0.5293, -0.5293, 0.663, -0.274, -0.274, 0.9219, 1.277e-07, -0.5915, 0.8063, 1.77e-07, -0.8725, 0.4886, -0.274, -0.274, 0.9219, -0.09318, -0.09318, 0.9913, 6.397e-08, -0.2508, 0.968, 1.277e-07, -0.5915, 0.8063, -0.09318, -0.09318, 0.9913, -0.02197, -0.02197, 0.9995, 3.057e-08, -0.06701, 0.9978, 6.397e-08, -0.2508, 0.968, -0.02197, -0.02197, 0.9995, -0.02251, -0.02252, 0.9995, 2.388e-08, -0.0369, 0.9993, 3.057e-08, -0.06701, 0.9978, -0.02251, -0.02252, 0.9995, -0.08683, -0.08686, 0.9924, 3.978e-08, -0.1329, 0.9911, 2.388e-08, -0.0369, 0.9993, -0.08683, -0.08686, 0.9924, -0.2334, -0.2333, 0.944, 8.506e-08, -0.3698, 0.9291, 3.978e-08, -0.1329, 0.9911, -0.2334, -0.2333, 0.944, -0.4539, -0.4539, 0.7667, 1.459e-07, -0.6989, 0.7152, 8.506e-08, -0.3698, 0.9291, -0.4539, -0.4539, 0.7667, -0.6283, -0.6283, 0.4588, 1.837e-07, -0.9236, 0.3833, 1.459e-07, -0.6989, 0.7152, -0.6283, -0.6283, 0.4588, -0.6887, -0.6886, 0.2271, 1.907e-07, -0.9858, 0.1681, 1.837e-07, -0.9236, 0.3833, -0.6887, -0.6886, 0.2271, -0.689, -0.689, 0.225, 1.905e-07, -0.9875, 0.1574, 1.907e-07, -0.9858, 0.1681, -0.689, -0.689, 0.225, -0.6427, -0.6427, 0.417, 1.869e-07, -0.9563, 0.2925, 1.905e-07, -0.9875, 0.1574, -0.6427, -0.6427, 0.417, -0.5313, -0.5313, 0.6599, 1.733e-07, -0.8672, 0.4979, 1.869e-07, -0.9563, 0.2925, -0.5313, -0.5313, 0.6599, -0.3961, -0.3961, 0.8283, 1.481e-07, -0.722, 0.6919, 1.733e-07, -0.8672, 0.4979, -0.3961, -0.3961, 0.8283, -0.2926, -0.2926, 0.9104, 1.217e-07, -0.5701, 0.8216, 1.481e-07, -0.722, 0.6919, -0.2926, -0.2926, 0.9104, -0.2567, -0.2567, 0.9318, 1.064e-07, -0.4882, 0.8727, 1.217e-07, -0.5701, 0.8216, -0.2567, -0.2567, 0.9318, -0.2792, -0.2792, 0.9188, 1.086e-07, -0.5058, 0.8626, 1.064e-07, -0.4882, 0.8727, -0.2792, -0.2792, 0.9188, -0.3314, -0.3314, 0.8834, 1.218e-07, -0.5807, 0.8141, 1.086e-07, -0.5058, 0.8626, -0.3314, -0.3314, 0.8834, -0.3902, -0.3902, 0.834, 1.356e-07, -0.6664, 0.7456, 1.218e-07, -0.5807, 0.8141, -0.3902, -0.3902, 0.834, -0.4264, -0.4264, 0.7977, 1.431e-07, -0.7238, 0.69, 1.356e-07, -0.6664, 0.7456, -0.4264, -0.4264, 0.7977, -0.4443, -0.4443, 0.7779, 1.471e-07, -0.7492, 0.6623, 1.431e-07, -0.7238, 0.69, -0.4443, -0.4443, 0.7779, -0.4784, -0.4784, 0.7363, 1.532e-07, -0.7835, 0.6213, 1.471e-07, -0.7492, 0.6623, -0.4784, -0.4784, 0.7363, -0.5248, -0.5248, 0.6702, 1.601e-07, -0.8346, 0.5509, 1.532e-07, -0.7835, 0.6213, -0.5248, -0.5248, 0.6702, -0.5539, -0.5538, 0.6217, 1.655e-07, -0.8692, 0.4945, 1.601e-07, -0.8346, 0.5509, -0.5539, -0.5538, 0.6217, -0.5609, -0.5609, 0.6088, 1.664e-07, -0.8789, 0.477, 1.655e-07, -0.8692, 0.4945, -0.5609, -0.5609, 0.6088, -0.5738, -0.5738, 0.5845, 1.666e-07, -0.8885, 0.4589, 1.664e-07, -0.8789, 0.477, -0.5738, -0.5738, 0.5845, -0.6187, -0.6187, 0.4841, 1.715e-07, -0.9253, 0.3793, 1.666e-07, -0.8885, 0.4589, -0.6187, -0.6187, 0.4841, -0.6782, -0.6782, 0.2829, 1.779e-07, -0.9759, 0.2184, 1.715e-07, -0.9253, 0.3793, -0.6782, -0.6782, 0.2829, -0.7071, -0.7071, -0.001627, 1.793e-07, -1.0, -0.001225, 1.779e-07, -0.9759, 0.2184, -0.7071, -0.7071, -0.001627, -0.6779, -0.6779, -0.2843, 1.726e-07, -0.9757, -0.2193, 1.793e-07, -1.0, -0.001225, -0.6779, -0.6779, -0.2843, -0.6224, -0.6224, -0.4746, 1.634e-07, -0.9297, -0.3684, 1.726e-07, -0.9757, -0.2193, -0.6224, -0.6224, -0.4746, -0.5851, -0.5851, -0.5616, 1.58e-07, -0.8993, -0.4372, 1.634e-07, -0.9297, -0.3684, -0.5851, -0.5851, -0.5616, -0.5694, -0.5694, -0.593, 1.558e-07, -0.8854, -0.4648, 1.58e-07, -0.8993, -0.4372, -0.5694, -0.5694, -0.593, -0.5574, -0.5574, -0.6153, 1.53e-07, -0.8737, -0.4865, 1.558e-07, -0.8854, -0.4648, -0.5574, -0.5574, -0.6153, -0.5437, -0.5437, -0.6394, 1.507e-07, -0.8597, -0.5107, 1.53e-07, -0.8737, -0.4865, -0.5437, -0.5437, -0.6394, -0.5275, -0.5275, -0.666, 1.478e-07, -0.8426, -0.5386, 1.507e-07, -0.8597, -0.5107, -0.5275, -0.5275, -0.666, -0.5075, -0.5075, -0.6964, 1.438e-07, -0.8203, -0.5719, 1.478e-07, -0.8426, -0.5386, -0.5075, -0.5075, -0.6964, -0.4996, -0.4995, -0.7077, 1.449e-07, -0.8201, -0.5722, 1.438e-07, -0.8203, -0.5719, -0.4996, -0.4995, -0.7077, -0.5302, -0.5302, -0.6616, 1.517e-07, -0.855, -0.5187, 1.449e-07, -0.8201, -0.5722, -0.5302, -0.5302, -0.6616, -0.5656, -0.5656, -0.6001, 1.582e-07, -0.8861, -0.4634, 1.517e-07, -0.855, -0.5187, -0.5656, -0.5656, -0.6001, -0.5827, -0.5827, -0.5665, 1.635e-07, -0.9006, -0.4347, 1.582e-07, -0.8861, -0.4634, -0.5827, -0.5827, -0.5665, -0.59, -0.59, -0.5512, 1.666e-07, -0.9063, -0.4226, 1.635e-07, -0.9006, -0.4347, -0.59, -0.59, -0.5512, -0.5898, -0.5898, -0.5516, 1.67e-07, -0.9053, -0.4248, 1.666e-07, -0.9063, -0.4226, -0.5898, -0.5898, -0.5516, -0.6239, -0.6239, -0.4706, 1.761e-07, -0.9425, -0.3342, 1.67e-07, -0.9053, -0.4248, -0.6239, -0.6239, -0.4706, -0.7023, -0.7023, -0.1165, 1.88e-07, -0.9971, -0.07581, 1.761e-07, -0.9425, -0.3342, -0.7023, -0.7023, -0.1165, -0.6818, -0.6818, 0.265, 1.862e-07, -0.9835, 0.1807, 1.88e-07, -0.9971, -0.07581, -0.6818, -0.6818, 0.265, -0.6288, -0.6288, 0.4574, 1.785e-07, -0.9437, 0.3308, 1.862e-07, -0.9835, 0.1807, -0.6288, -0.6288, 0.4574, -0.5861, -0.586, 0.5595, 1.698e-07, -0.9066, 0.422, 1.785e-07, -0.9437, 0.3308, -0.5861, -0.586, 0.5595, -0.5559, -0.556, 0.6179, 1.66e-07, -0.8775, 0.4795, 1.698e-07, -0.9066, 0.422, -0.5559, -0.556, 0.6179, -0.5468, -0.5467, 0.6341, 1.658e-07, -0.8651, 0.5016, 1.66e-07, -0.8775, 0.4795, 0.0, 7.613e-06, 1.0, 0.0, 1.903e-06, 1.0, 1.003e-08, 3.806e-06, 1.0, 1.163e-08, 7.613e-06, 1.0, 0.0, 1.903e-06, 1.0, 0.0, -1.367e-06, 1.0, 9.781e-09, -9.115e-07, 1.0, 1.003e-08, 3.806e-06, 1.0, 0.0, -1.367e-06, 1.0, 0.0, -4.558e-07, 1.0, 1.002e-08, -9.115e-07, 1.0, 9.781e-09, -9.115e-07, 1.0, 0.0, -4.558e-07, 1.0, 0.0, 0.0, 1.0, 8.363e-09, 5.977e-14, 1.0, 1.002e-08, -9.115e-07, 1.0, 0.0, 0.0, 1.0, 0.0, 0.0, 1.0, 7.615e-09, 1.162e-13, 1.0, 8.363e-09, 5.977e-14, 1.0, 0.0, 0.0, 1.0, 0.0, 1.536e-06, 1.0, 6.828e-09, 1.024e-06, 1.0, 7.615e-09, 1.162e-13, 1.0, 0.0, 1.536e-06, 1.0, 0.0, 5.122e-07, 1.0, 6.262e-09, 1.024e-06, 1.0, 6.828e-09, 1.024e-06, 1.0, 0.0, 5.122e-07, 1.0, 0.0, -1.536e-06, 1.0, 6.262e-09, -1.024e-06, 1.0, 6.262e-09, 1.024e-06, 1.0, 0.0, -1.536e-06, 1.0, 0.0, -5.121e-07, 1.0, 3.131e-09, -1.024e-06, 1.0, 6.262e-09, -1.024e-06, 1.0, 0.0, -5.121e-07, 1.0, 0.0, 0.0, 1.0, 3.131e-09, 9.555e-14, 1.0, 3.131e-09, -1.024e-06, 1.0, 0.0, 0.0, 1.0, 0.0, 0.0, 1.0, 3.131e-09, 9.554e-14, 1.0, 3.131e-09, 9.555e-14, 1.0, 0.0, 0.0, 1.0, 0.0, 0.0, 1.0, 0.0, 1.911e-13, 1.0, 3.131e-09, 9.554e-14, 1.0, 0.7071, 0.7071, -3.394e-05, 0.7071, 0.7071, 3.392e-05, -1.741e-07, 1.0, 0.0, -1.741e-07, 1.0, 0.0, 0.7071, 0.7071, 3.392e-05, 0.7071, 0.7071, 3.392e-05, -1.741e-07, 1.0, 0.0, -1.741e-07, 1.0, 0.0, 0.7071, 0.7071, 3.392e-05, 0.7071, 0.7071, 3.392e-05, -1.741e-07, 1.0, 0.0, -1.741e-07, 1.0, 0.0, 0.7071, 0.7071, 3.392e-05, 0.7071, 0.7071, 3.392e-05, -1.741e-07, 1.0, 0.0, -1.741e-07, 1.0, 0.0, 0.7071, 0.7071, 3.392e-05, 0.7071, 0.7071, 3.392e-05, -1.741e-07, 1.0, 0.0, -1.741e-07, 1.0, 0.0, 0.7071, 0.7071, 3.392e-05, 0.7071, 0.7071, 0.0002373, -1.741e-07, 1.0, 0.0, -1.741e-07, 1.0, 0.0, -9.932e-09, -5.694e-07, -1.0, -1.354e-08, -2.819e-07, -1.0, -1.054e-08, -2.874e-07, -1.0, -1.054e-08, -5.749e-07, -1.0, -1.354e-08, -2.819e-07, -1.0, -1.374e-08, 2.931e-07, -1.0, -1.23e-08, 2.874e-07, -1.0, -1.054e-08, -2.874e-07, -1.0, -1.374e-08, 2.931e-07, -1.0, -1.395e-08, 2.932e-07, -1.0, -1.406e-08, 2.874e-07, -1.0, -1.23e-08, 2.874e-07, -1.0, -1.395e-08, 2.932e-07, -1.0, -1.767e-08, 5.887e-09, -1.0, -1.406e-08, -1.81e-13, -1.0, -1.406e-08, 2.874e-07, -1.0, -1.767e-08, 5.887e-09, -1.0, -1.797e-08, 6.01e-09, -1.0, -1.23e-08, -1.743e-13, -1.0, -1.406e-08, -1.81e-13, -1.0, -1.797e-08, 6.01e-09, -1.0, -1.816e-08, 6.073e-09, -1.0, -1.054e-08, -1.743e-13, -1.0, -1.23e-08, -1.743e-13, -1.0, 1.97e-07, -0.9992, 0.03922, 1.965e-07, -1.0, 0.003669, -1.865e-07, -1.0, 0.003669, -1.86e-07, -0.9992, 0.03922, 1.965e-07, -1.0, 0.003669, 1.956e-07, -0.9995, -0.03196, -1.869e-07, -0.9995, -0.03196, -1.865e-07, -1.0, 0.003669, 1.956e-07, -0.9995, -0.03196, 1.964e-07, -1.0, 0.003597, -1.866e-07, -1.0, 0.003597, -1.869e-07, -0.9995, -0.03196, 1.964e-07, -1.0, 0.003597, 1.975e-07, -0.9924, 0.123, -1.841e-07, -0.9924, 0.123, -1.866e-07, -1.0, 0.003597, 1.975e-07, -0.9924, 0.123, 1.885e-07, -0.9342, 0.3568, -1.705e-07, -0.9342, 0.3568, -1.841e-07, -0.9924, 0.123, 1.885e-07, -0.9342, 0.3568, 1.56e-07, -0.7246, 0.6892, -1.257e-07, -0.7246, 0.6892, -1.705e-07, -0.9342, 0.3568, 1.56e-07, -0.7246, 0.6892, 9.583e-08, -0.4032, 0.9151, -6.233e-08, -0.4032, 0.9151, -1.257e-07, -0.7246, 0.6892, 9.583e-08, -0.4032, 0.9151, 5.689e-08, -0.1907, 0.9816, -2.372e-08, -0.1907, 0.9816, -6.233e-08, -0.4032, 0.9151, 5.689e-08, -0.1907, 0.9816, 4.493e-08, -0.1103, 0.9939, -7.793e-09, -0.1103, 0.9939, -2.372e-08, -0.1907, 0.9816, 4.493e-08, -0.1103, 0.9939, 4.75e-08, -0.1227, 0.9924, -1.187e-08, -0.1227, 0.9924, -7.793e-09, -0.1103, 0.9939, 4.75e-08, -0.1227, 0.9924, 6.898e-08, -0.2496, 0.9684, -3.645e-08, -0.2496, 0.9684, -1.187e-08, -0.1227, 0.9924, 6.898e-08, -0.2496, 0.9684, 1.157e-07, -0.531, 0.8474, -8.875e-08, -0.531, 0.8474, -3.645e-08, -0.2496, 0.9684, 1.157e-07, -0.531, 0.8474, 1.671e-07, -0.817, 0.5767, -1.45e-07, -0.817, 0.5767, -8.875e-08, -0.531, 0.8474, 1.671e-07, -0.817, 0.5767, 1.885e-07, -0.9497, 0.3131, -1.724e-07, -0.9497, 0.3131, -1.45e-07, -0.817, 0.5767, 1.885e-07, -0.9497, 0.3131, 1.928e-07, -0.9813, 0.1923, -1.811e-07, -0.9813, 0.1923, -1.724e-07, -0.9497, 0.3131, 1.928e-07, -0.9813, 0.1923, 1.915e-07, -0.9692, 0.2461, -1.776e-07, -0.9692, 0.2461, -1.811e-07, -0.9813, 0.1923, 1.915e-07, -0.9692, 0.2461, 1.77e-07, -0.8725, 0.4886, -1.557e-07, -0.8725, 0.4886, -1.776e-07, -0.9692, 0.2461, 1.77e-07, -0.8725, 0.4886, 1.277e-07, -0.5915, 0.8063, -9.972e-08, -0.5915, 0.8063, -1.557e-07, -0.8725, 0.4886, 1.277e-07, -0.5915, 0.8063, 6.397e-08, -0.2508, 0.968, -3.555e-08, -0.2508, 0.968, -9.972e-08, -0.5915, 0.8063, 6.397e-08, -0.2508, 0.968, 3.057e-08, -0.06701, 0.9978, -4.618e-10, -0.06701, 0.9978, -3.555e-08, -0.2508, 0.968, 3.057e-08, -0.06701, 0.9978, 2.388e-08, -0.0369, 0.9993, 4.714e-09, -0.0369, 0.9993, -4.618e-10, -0.06701, 0.9978, 2.388e-08, -0.0369, 0.9993, 3.978e-08, -0.1329, 0.9911, -1.488e-08, -0.1329, 0.9911, 4.714e-09, -0.0369, 0.9993, 3.978e-08, -0.1329, 0.9911, 8.506e-08, -0.3698, 0.9291, -5.752e-08, -0.3698, 0.9291, -1.488e-08, -0.1329, 0.9911, 8.506e-08, -0.3698, 0.9291, 1.459e-07, -0.6989, 0.7152, -1.198e-07, -0.6989, 0.7152, -5.752e-08, -0.3698, 0.9291, 1.459e-07, -0.6989, 0.7152, 1.837e-07, -0.9236, 0.3833, -1.673e-07, -0.9236, 0.3833, -1.198e-07, -0.6989, 0.7152, 1.837e-07, -0.9236, 0.3833, 1.907e-07, -0.9858, 0.1681, -1.822e-07, -0.9858, 0.1681, -1.673e-07, -0.9236, 0.3833, 1.907e-07, -0.9858, 0.1681, 1.905e-07, -0.9875, 0.1574, -1.823e-07, -0.9875, 0.1574, -1.822e-07, -0.9858, 0.1681, 1.905e-07, -0.9875, 0.1574, 1.869e-07, -0.9563, 0.2925, -1.754e-07, -0.9563, 0.2925, -1.823e-07, -0.9875, 0.1574, 1.869e-07, -0.9563, 0.2925, 1.733e-07, -0.8672, 0.4979, -1.567e-07, -0.8672, 0.4979, -1.754e-07, -0.9563, 0.2925, 1.733e-07, -0.8672, 0.4979, 1.481e-07, -0.722, 0.6919, -1.259e-07, -0.722, 0.6919, -1.567e-07, -0.8672, 0.4979, 1.481e-07, -0.722, 0.6919, 1.217e-07, -0.5701, 0.8216, -9.619e-08, -0.5701, 0.8216, -1.259e-07, -0.722, 0.6919, 1.217e-07, -0.5701, 0.8216, 1.064e-07, -0.4882, 0.8727, -8.028e-08, -0.4882, 0.8727, -9.619e-08, -0.5701, 0.8216, 1.064e-07, -0.4882, 0.8727, 1.086e-07, -0.5058, 0.8626, -8.312e-08, -0.5058, 0.8626, -8.028e-08, -0.4882, 0.8727, 1.086e-07, -0.5058, 0.8626, 1.218e-07, -0.5807, 0.8141, -9.876e-08, -0.5807, 0.8141, -8.312e-08, -0.5058, 0.8626, 1.218e-07, -0.5807, 0.8141, 1.356e-07, -0.6664, 0.7456, -1.15e-07, -0.6664, 0.7456, -9.876e-08, -0.5807, 0.8141, 1.356e-07, -0.6664, 0.7456, 1.431e-07, -0.7238, 0.69, -1.263e-07, -0.7238, 0.69, -1.15e-07, -0.6664, 0.7456, 1.431e-07, -0.7238, 0.69, 1.471e-07, -0.7492, 0.6623, -1.323e-07, -0.7492, 0.6623, -1.263e-07, -0.7238, 0.69, 1.471e-07, -0.7492, 0.6623, 1.532e-07, -0.7835, 0.6213, -1.391e-07, -0.7835, 0.6213, -1.323e-07, -0.7492, 0.6623, 1.532e-07, -0.7835, 0.6213, 1.601e-07, -0.8346, 0.5509, -1.484e-07, -0.8346, 0.5509, -1.391e-07, -0.7835, 0.6213, 1.601e-07, -0.8346, 0.5509, 1.655e-07, -0.8692, 0.4945, -1.553e-07, -0.8692, 0.4945, -1.484e-07, -0.8346, 0.5509, 1.655e-07, -0.8692, 0.4945, 1.664e-07, -0.8789, 0.477, -1.583e-07, -0.8789, 0.477, -1.553e-07, -0.8692, 0.4945, 1.664e-07, -0.8789, 0.477, 1.666e-07, -0.8885, 0.4589, -1.602e-07, -0.8885, 0.4589, -1.583e-07, -0.8789, 0.477, 1.666e-07, -0.8885, 0.4589, 1.715e-07, -0.9253, 0.3793, -1.678e-07, -0.9253, 0.3793, -1.602e-07, -0.8885, 0.4589, 1.715e-07, -0.9253, 0.3793, 1.779e-07, -0.9759, 0.2184, -1.794e-07, -0.9759, 0.2184, -1.678e-07, -0.9253, 0.3793, 1.779e-07, -0.9759, 0.2184, 1.793e-07, -1.0, -0.001225, -1.866e-07, -1.0, -0.001225, -1.794e-07, -0.9759, 0.2184, 1.793e-07, -1.0, -0.001225, 1.726e-07, -0.9757, -0.2193, -1.849e-07, -0.9757, -0.2193, -1.866e-07, -1.0, -0.001225, 1.726e-07, -0.9757, -0.2193, 1.634e-07, -0.9297, -0.3684, -1.782e-07, -0.9297, -0.3684, -1.849e-07, -0.9757, -0.2193, 1.634e-07, -0.9297, -0.3684, 1.58e-07, -0.8993, -0.4372, -1.736e-07, -0.8993, -0.4372, -1.782e-07, -0.9297, -0.3684, 1.58e-07, -0.8993, -0.4372, 1.558e-07, -0.8854, -0.4648, -1.716e-07, -0.8854, -0.4648, -1.736e-07, -0.8993, -0.4372, 1.558e-07, -0.8854, -0.4648, 1.53e-07, -0.8737, -0.4865, -1.687e-07, -0.8737, -0.4865, -1.716e-07, -0.8854, -0.4648, 1.53e-07, -0.8737, -0.4865, 1.507e-07, -0.8597, -0.5107, -1.658e-07, -0.8597, -0.5107, -1.687e-07, -0.8737, -0.4865, 1.507e-07, -0.8597, -0.5107, 1.478e-07, -0.8426, -0.5386, -1.629e-07, -0.8426, -0.5386, -1.658e-07, -0.8597, -0.5107, 1.478e-07, -0.8426, -0.5386, 1.438e-07, -0.8203, -0.5719, -1.591e-07, -0.8203, -0.5719, -1.629e-07, -0.8426, -0.5386, 1.438e-07, -0.8203, -0.5719, 1.449e-07, -0.8201, -0.5722, -1.594e-07, -0.8201, -0.5722, -1.591e-07, -0.8203, -0.5719, 1.449e-07, -0.8201, -0.5722, 1.517e-07, -0.855, -0.5187, -1.656e-07, -0.855, -0.5187, -1.594e-07, -0.8201, -0.5722, 1.517e-07, -0.855, -0.5187, 1.582e-07, -0.8861, -0.4634, -1.712e-07, -0.8861, -0.4634, -1.656e-07, -0.855, -0.5187, 1.582e-07, -0.8861, -0.4634, 1.635e-07, -0.9006, -0.4347, -1.735e-07, -0.9006, -0.4347, -1.712e-07, -0.8861, -0.4634, 1.635e-07, -0.9006, -0.4347, 1.666e-07, -0.9063, -0.4226, -1.738e-07, -0.9063, -0.4226, -1.735e-07, -0.9006, -0.4347, 1.666e-07, -0.9063, -0.4226, 1.67e-07, -0.9053, -0.4248, -1.73e-07, -0.9053, -0.4248, -1.738e-07, -0.9063, -0.4226, 1.67e-07, -0.9053, -0.4248, 1.761e-07, -0.9425, -0.3342, -1.795e-07, -0.9425, -0.3342, -1.73e-07, -0.9053, -0.4248, 1.761e-07, -0.9425, -0.3342, 1.88e-07, -0.9971, -0.07581, -1.873e-07, -0.9971, -0.07581, -1.795e-07, -0.9425, -0.3342, 1.88e-07, -0.9971, -0.07581, 1.862e-07, -0.9835, 0.1807, -1.821e-07, -0.9835, 0.1807, -1.873e-07, -0.9971, -0.07581, 1.862e-07, -0.9835, 0.1807, 1.785e-07, -0.9437, 0.3308, -1.731e-07, -0.9437, 0.3308, -1.821e-07, -0.9835, 0.1807, 1.785e-07, -0.9437, 0.3308, 1.698e-07, -0.9066, 0.422, -1.637e-07, -0.9066, 0.422, -1.731e-07, -0.9437, 0.3308, 1.698e-07, -0.9066, 0.422, 1.66e-07, -0.8775, 0.4795, -1.583e-07, -0.8775, 0.4795, -1.637e-07, -0.9066, 0.422, 1.66e-07, -0.8775, 0.4795, 1.658e-07, -0.8651, 0.5016, -1.574e-07, -0.8651, 0.5016, -1.583e-07, -0.8775, 0.4795, 1.163e-08, 7.613e-06, 1.0, 1.003e-08, 3.806e-06, 1.0, 1.213e-08, 3.806e-06, 1.0, 1.163e-08, 7.613e-06, 1.0, 1.003e-08, 3.806e-06, 1.0, 9.781e-09, -9.115e-07, 1.0, 1.189e-08, -9.115e-07, 1.0, 1.213e-08, 3.806e-06, 1.0, 9.781e-09, -9.115e-07, 1.0, 1.002e-08, -9.115e-07, 1.0, 1.224e-08, -9.115e-07, 1.0, 1.189e-08, -9.115e-07, 1.0, 1.002e-08, -9.115e-07, 1.0, 8.363e-09, 5.977e-14, 1.0, 1.254e-08, 1.385e-13, 1.0, 1.224e-08, -9.115e-07, 1.0, 8.363e-09, 5.977e-14, 1.0, 7.615e-09, 1.162e-13, 1.0, 1.327e-08, 2.174e-13, 1.0, 1.254e-08, 1.385e-13, 1.0, 7.615e-09, 1.162e-13, 1.0, 6.828e-09, 1.024e-06, 1.0, 1.053e-08, 1.024e-06, 1.0, 1.327e-08, 2.174e-13, 1.0, 6.828e-09, 1.024e-06, 1.0, 6.262e-09, 1.024e-06, 1.0, 9.392e-09, 1.024e-06, 1.0, 1.053e-08, 1.024e-06, 1.0, 6.262e-09, 1.024e-06, 1.0, 6.262e-09, -1.024e-06, 1.0, 9.392e-09, -1.024e-06, 1.0, 9.392e-09, 1.024e-06, 1.0, 6.262e-09, -1.024e-06, 1.0, 3.131e-09, -1.024e-06, 1.0, 6.262e-09, -1.024e-06, 1.0, 9.392e-09, -1.024e-06, 1.0, 3.131e-09, -1.024e-06, 1.0, 3.131e-09, 9.555e-14, 1.0, 9.392e-09, 1.911e-13, 1.0, 6.262e-09, -1.024e-06, 1.0, 3.131e-09, 9.555e-14, 1.0, 3.131e-09, 9.554e-14, 1.0, 9.392e-09, 1.911e-13, 1.0, 9.392e-09, 1.911e-13, 1.0, 3.131e-09, 9.554e-14, 1.0, 0.0, 1.911e-13, 1.0, 6.262e-09, 2.866e-13, 1.0, 9.392e-09, 1.911e-13, 1.0, -1.741e-07, 1.0, 0.0, -1.741e-07, 1.0, 0.0, 1.866e-07, 1.0, -1.151e-09, 1.866e-07, 1.0, -1.151e-09, -1.741e-07, 1.0, 0.0, -1.741e-07, 1.0, 0.0, 1.866e-07, 1.0, -1.151e-09, 1.866e-07, 1.0, -1.151e-09, -1.741e-07, 1.0, 0.0, -1.741e-07, 1.0, 0.0, 1.866e-07, 1.0, -1.151e-09, 1.866e-07, 1.0, -1.151e-09, -1.741e-07, 1.0, 0.0, -1.741e-07, 1.0, 0.0, 1.866e-07, 1.0, -1.151e-09, 1.866e-07, 1.0, -1.151e-09, -1.741e-07, 1.0, 0.0, -1.741e-07, 1.0, 0.0, 1.866e-07, 1.0, -1.151e-09, 1.866e-07, 1.0, -1.151e-09, -1.741e-07, 1.0, 0.0, -1.741e-07, 1.0, 0.0, 1.866e-07, 1.0, -1.151e-09, 1.866e-07, 1.0, -1.151e-09, -1.054e-08, -5.749e-07, -1.0, -1.054e-08, -2.874e-07, -1.0, -1.054e-08, -2.874e-07, -1.0, -1.054e-08, -5.749e-07, -1.0, -1.054e-08, -2.874e-07, -1.0, -1.23e-08, 2.874e-07, -1.0, -1.23e-08, 2.874e-07, -1.0, -1.054e-08, -2.874e-07, -1.0, -1.23e-08, 2.874e-07, -1.0, -1.406e-08, 2.874e-07, -1.0, -1.23e-08, 2.874e-07, -1.0, -1.23e-08, 2.874e-07, -1.0, -1.406e-08, 2.874e-07, -1.0, -1.406e-08, -1.81e-13, -1.0, -1.054e-08, -1.743e-13, -1.0, -1.23e-08, 2.874e-07, -1.0, -1.406e-08, -1.81e-13, -1.0, -1.23e-08, -1.743e-13, -1.0, -1.23e-08, -1.877e-13, -1.0, -1.054e-08, -1.743e-13, -1.0, -1.23e-08, -1.743e-13, -1.0, -1.054e-08, -1.743e-13, -1.0, -1.406e-08, -1.877e-13, -1.0, -1.23e-08, -1.877e-13, -1.0, -1.86e-07, -0.9992, 0.03922, -1.865e-07, -1.0, 0.003669, -1.864e-07, -1.0, 0.003669, -1.86e-07, -0.9992, 0.03922, -1.865e-07, -1.0, 0.003669, -1.869e-07, -0.9995, -0.03196, -1.867e-07, -0.9995, -0.03196, -1.864e-07, -1.0, 0.003669, -1.869e-07, -0.9995, -0.03196, -1.866e-07, -1.0, 0.003597, -1.865e-07, -1.0, 0.003597, -1.867e-07, -0.9995, -0.03196, -1.866e-07, -1.0, 0.003597, -1.841e-07, -0.9924, 0.123, -1.836e-07, -0.9924, 0.123, -1.865e-07, -1.0, 0.003597, -1.841e-07, -0.9924, 0.123, -1.705e-07, -0.9342, 0.3568, -1.7e-07, -0.9342, 0.3568, -1.836e-07, -0.9924, 0.123, -1.705e-07, -0.9342, 0.3568, -1.257e-07, -0.7246, 0.6892, -1.279e-07, -0.7246, 0.6892, -1.7e-07, -0.9342, 0.3568, -1.257e-07, -0.7246, 0.6892, -6.233e-08, -0.4032, 0.9151, -6.269e-08, -0.4032, 0.9151, -1.279e-07, -0.7246, 0.6892, -6.233e-08, -0.4032, 0.9151, -2.372e-08, -0.1907, 0.9816, -2.354e-08, -0.1907, 0.9816, -6.269e-08, -0.4032, 0.9151, -2.372e-08, -0.1907, 0.9816, -7.793e-09, -0.1103, 0.9939, -9.354e-09, -0.1103, 0.9939, -2.354e-08, -0.1907, 0.9816, -7.793e-09, -0.1103, 0.9939, -1.187e-08, -0.1227, 0.9924, -1.015e-08, -0.1227, 0.9924, -9.354e-09, -0.1103, 0.9939, -1.187e-08, -0.1227, 0.9924, -3.645e-08, -0.2496, 0.9684, -3.472e-08, -0.2496, 0.9684, -1.015e-08, -0.1227, 0.9924, -3.645e-08, -0.2496, 0.9684, -8.875e-08, -0.531, 0.8474, -8.875e-08, -0.531, 0.8474, -3.472e-08, -0.2496, 0.9684, -8.875e-08, -0.531, 0.8474, -1.45e-07, -0.817, 0.5767, -1.457e-07, -0.817, 0.5767, -8.875e-08, -0.531, 0.8474, -1.45e-07, -0.817, 0.5767, -1.724e-07, -0.9497, 0.3131, -1.732e-07, -0.9497, 0.3131, -1.457e-07, -0.817, 0.5767, -1.724e-07, -0.9497, 0.3131, -1.811e-07, -0.9813, 0.1923, -1.807e-07, -0.9813, 0.1923, -1.732e-07, -0.9497, 0.3131, -1.811e-07, -0.9813, 0.1923, -1.776e-07, -0.9692, 0.2461, -1.78e-07, -0.9692, 0.2461, -1.807e-07, -0.9813, 0.1923, -1.776e-07, -0.9692, 0.2461, -1.557e-07, -0.8725, 0.4886, -1.565e-07, -0.8725, 0.4886, -1.78e-07, -0.9692, 0.2461, -1.557e-07, -0.8725, 0.4886, -9.972e-08, -0.5915, 0.8063, -9.972e-08, -0.5915, 0.8063, -1.565e-07, -0.8725, 0.4886, -9.972e-08, -0.5915, 0.8063, -3.555e-08, -0.2508, 0.968, -3.555e-08, -0.2508, 0.968, -9.972e-08, -0.5915, 0.8063, -3.555e-08, -0.2508, 0.968, -4.618e-10, -0.06701, 0.9978, -2.82e-09, -0.06701, 0.9978, -3.555e-08, -0.2508, 0.968, -4.618e-10, -0.06701, 0.9978, 4.714e-09, -0.0369, 0.9993, 4.689e-09, -0.0369, 0.9993, -2.82e-09, -0.06701, 0.9978, 4.714e-09, -0.0369, 0.9993, -1.488e-08, -0.1329, 0.9911, -1.254e-08, -0.1329, 0.9911, 4.689e-09, -0.0369, 0.9993, -1.488e-08, -0.1329, 0.9911, -5.752e-08, -0.3698, 0.9291, -5.752e-08, -0.3698, 0.9291, -1.254e-08, -0.1329, 0.9911, -5.752e-08, -0.3698, 0.9291, -1.198e-07, -0.6989, 0.7152, -1.212e-07, -0.6989, 0.7152, -5.752e-08, -0.3698, 0.9291, -1.198e-07, -0.6989, 0.7152, -1.673e-07, -0.9236, 0.3833, -1.687e-07, -0.9236, 0.3833, -1.212e-07, -0.6989, 0.7152, -1.673e-07, -0.9236, 0.3833, -1.822e-07, -0.9858, 0.1681, -1.822e-07, -0.9858, 0.1681, -1.687e-07, -0.9236, 0.3833, -1.822e-07, -0.9858, 0.1681, -1.823e-07, -0.9875, 0.1574, -1.823e-07, -0.9875, 0.1574, -1.822e-07, -0.9858, 0.1681, -1.823e-07, -0.9875, 0.1574, -1.754e-07, -0.9563, 0.2925, -1.745e-07, -0.9563, 0.2925, -1.823e-07, -0.9875, 0.1574, -1.754e-07, -0.9563, 0.2925, -1.567e-07, -0.8672, 0.4979, -1.559e-07, -0.8672, 0.4979, -1.745e-07, -0.9563, 0.2925, -1.567e-07, -0.8672, 0.4979, -1.259e-07, -0.722, 0.6919, -1.259e-07, -0.722, 0.6919, -1.559e-07, -0.8672, 0.4979, -1.259e-07, -0.722, 0.6919, -9.619e-08, -0.5701, 0.8216, -9.619e-08, -0.5701, 0.8216, -1.259e-07, -0.722, 0.6919, -9.619e-08, -0.5701, 0.8216, -8.028e-08, -0.4882, 0.8727, -8.028e-08, -0.4882, 0.8727, -9.619e-08, -0.5701, 0.8216, -8.028e-08, -0.4882, 0.8727, -8.312e-08, -0.5058, 0.8626, -8.312e-08, -0.5058, 0.8626, -8.028e-08, -0.4882, 0.8727, -8.312e-08, -0.5058, 0.8626, -9.876e-08, -0.5807, 0.8141, -9.742e-08, -0.5807, 0.8141, -8.312e-08, -0.5058, 0.8626, -9.876e-08, -0.5807, 0.8141, -1.15e-07, -0.6664, 0.7456, -1.137e-07, -0.6664, 0.7456, -9.742e-08, -0.5807, 0.8141, -1.15e-07, -0.6664, 0.7456, -1.263e-07, -0.7238, 0.69, -1.263e-07, -0.7238, 0.69, -1.137e-07, -0.6664, 0.7456, -1.263e-07, -0.7238, 0.69, -1.323e-07, -0.7492, 0.6623, -1.331e-07, -0.7492, 0.6623, -1.263e-07, -0.7238, 0.69, -1.323e-07, -0.7492, 0.6623, -1.391e-07, -0.7835, 0.6213, -1.4e-07, -0.7835, 0.6213, -1.331e-07, -0.7492, 0.6623, -1.391e-07, -0.7835, 0.6213, -1.484e-07, -0.8346, 0.5509, -1.489e-07, -0.8346, 0.5509, -1.4e-07, -0.7835, 0.6213, -1.484e-07, -0.8346, 0.5509, -1.553e-07, -0.8692, 0.4945, -1.564e-07, -0.8692, 0.4945, -1.489e-07, -0.8346, 0.5509, -1.553e-07, -0.8692, 0.4945, -1.583e-07, -0.8789, 0.477, -1.585e-07, -0.8789, 0.477, -1.564e-07, -0.8692, 0.4945, -1.583e-07, -0.8789, 0.477, -1.602e-07, -0.8885, 0.4589, -1.598e-07, -0.8885, 0.4589, -1.585e-07, -0.8789, 0.477, -1.602e-07, -0.8885, 0.4589, -1.678e-07, -0.9253, 0.3793, -1.678e-07, -0.9253, 0.3793, -1.598e-07, -0.8885, 0.4589, -1.678e-07, -0.9253, 0.3793, -1.794e-07, -0.9759, 0.2184, -1.794e-07, -0.9759, 0.2184, -1.678e-07, -0.9253, 0.3793, -1.794e-07, -0.9759, 0.2184, -1.866e-07, -1.0, -0.001225, -1.866e-07, -1.0, -0.001225, -1.794e-07, -0.9759, 0.2184, -1.866e-07, -1.0, -0.001225, -1.849e-07, -0.9757, -0.2193, -1.849e-07, -0.9757, -0.2193, -1.866e-07, -1.0, -0.001225, -1.849e-07, -0.9757, -0.2193, -1.782e-07, -0.9297, -0.3684, -1.783e-07, -0.9297, -0.3684, -1.849e-07, -0.9757, -0.2193, -1.782e-07, -0.9297, -0.3684, -1.736e-07, -0.8993, -0.4372, -1.737e-07, -0.8993, -0.4372, -1.783e-07, -0.9297, -0.3684, -1.736e-07, -0.8993, -0.4372, -1.716e-07, -0.8854, -0.4648, -1.713e-07, -0.8854, -0.4648, -1.737e-07, -0.8993, -0.4372, -1.716e-07, -0.8854, -0.4648, -1.687e-07, -0.8737, -0.4865, -1.684e-07, -0.8737, -0.4865, -1.713e-07, -0.8854, -0.4648, -1.687e-07, -0.8737, -0.4865, -1.658e-07, -0.8597, -0.5107, -1.664e-07, -0.8597, -0.5107, -1.684e-07, -0.8737, -0.4865, -1.658e-07, -0.8597, -0.5107, -1.629e-07, -0.8426, -0.5386, -1.636e-07, -0.8426, -0.5386, -1.664e-07, -0.8597, -0.5107, -1.629e-07, -0.8426, -0.5386, -1.591e-07, -0.8203, -0.5719, -1.599e-07, -0.8203, -0.5719, -1.636e-07, -0.8426, -0.5386, -1.591e-07, -0.8203, -0.5719, -1.594e-07, -0.8201, -0.5722, -1.602e-07, -0.8201, -0.5722, -1.599e-07, -0.8203, -0.5719, -1.594e-07, -0.8201, -0.5722, -1.656e-07, -0.855, -0.5187, -1.65e-07, -0.855, -0.5187, -1.602e-07, -0.8201, -0.5722, -1.656e-07, -0.855, -0.5187, -1.712e-07, -0.8861, -0.4634, -1.7e-07, -0.8861, -0.4634, -1.65e-07, -0.855, -0.5187, -1.712e-07, -0.8861, -0.4634, -1.735e-07, -0.9006, -0.4347, -1.729e-07, -0.9006, -0.4347, -1.7e-07, -0.8861, -0.4634, -1.735e-07, -0.9006, -0.4347, -1.738e-07, -0.9063, -0.4226, -1.738e-07, -0.9063, -0.4226, -1.729e-07, -0.9006, -0.4347, -1.738e-07, -0.9063, -0.4226, -1.73e-07, -0.9053, -0.4248, -1.73e-07, -0.9053, -0.4248, -1.738e-07, -0.9063, -0.4226, -1.73e-07, -0.9053, -0.4248, -1.795e-07, -0.9425, -0.3342, -1.795e-07, -0.9425, -0.3342, -1.73e-07, -0.9053, -0.4248, -1.795e-07, -0.9425, -0.3342, -1.873e-07, -0.9971, -0.07581, -1.873e-07, -0.9971, -0.07581, -1.795e-07, -0.9425, -0.3342, -1.873e-07, -0.9971, -0.07581, -1.821e-07, -0.9835, 0.1807, -1.815e-07, -0.9835, 0.1807, -1.873e-07, -0.9971, -0.07581, -1.821e-07, -0.9835, 0.1807, -1.731e-07, -0.9437, 0.3308, -1.724e-07, -0.9437, 0.3308, -1.815e-07, -0.9835, 0.1807, -1.731e-07, -0.9437, 0.3308, -1.637e-07, -0.9066, 0.422, -1.637e-07, -0.9066, 0.422, -1.724e-07, -0.9437, 0.3308, -1.637e-07, -0.9066, 0.422, -1.583e-07, -0.8775, 0.4795, -1.583e-07, -0.8775, 0.4795, -1.637e-07, -0.9066, 0.422, -1.583e-07, -0.8775, 0.4795, -1.574e-07, -0.8651, 0.5016, -1.574e-07, -0.8651, 0.5016, -1.583e-07, -0.8775, 0.4795, 1.163e-08, 7.613e-06, 1.0, 1.213e-08, 3.806e-06, 1.0, 1.003e-08, 3.806e-06, 1.0, 1.163e-08, 7.613e-06, 1.0, 1.213e-08, 3.806e-06, 1.0, 1.189e-08, -9.115e-07, 1.0, 9.781e-09, -9.115e-07, 1.0, 1.003e-08, 3.806e-06, 1.0, 1.189e-08, -9.115e-07, 1.0, 1.224e-08, -9.115e-07, 1.0, 1.002e-08, -9.115e-07, 1.0, 9.781e-09, -9.115e-07, 1.0, 1.224e-08, -9.115e-07, 1.0, 1.254e-08, 1.385e-13, 1.0, 1.032e-08, 1.575e-13, 1.0, 1.002e-08, -9.115e-07, 1.0, 1.254e-08, 1.385e-13, 1.0, 1.327e-08, 2.174e-13, 1.0, 9.574e-09, 2.025e-13, 1.0, 1.032e-08, 1.575e-13, 1.0, 1.327e-08, 2.174e-13, 1.0, 1.053e-08, 1.024e-06, 1.0, 9.959e-09, 1.024e-06, 1.0, 9.574e-09, 2.025e-13, 1.0, 1.053e-08, 1.024e-06, 1.0, 9.392e-09, 1.024e-06, 1.0, 1.252e-08, 1.024e-06, 1.0, 9.959e-09, 1.024e-06, 1.0, 9.392e-09, 1.024e-06, 1.0, 9.392e-09, -1.024e-06, 1.0, 1.252e-08, -1.024e-06, 1.0, 1.252e-08, 1.024e-06, 1.0, 9.392e-09, -1.024e-06, 1.0, 6.262e-09, -1.024e-06, 1.0, 1.252e-08, -1.024e-06, 1.0, 1.252e-08, -1.024e-06, 1.0, 6.262e-09, -1.024e-06, 1.0, 9.392e-09, 1.911e-13, 1.0, 1.252e-08, 1.911e-13, 1.0, 1.252e-08, -1.024e-06, 1.0, 9.392e-09, 1.911e-13, 1.0, 9.392e-09, 1.911e-13, 1.0, 1.252e-08, 1.911e-13, 1.0, 1.252e-08, 1.911e-13, 1.0, 9.392e-09, 1.911e-13, 1.0, 6.262e-09, 2.866e-13, 1.0, 1.252e-08, 1.911e-13, 1.0, 1.252e-08, 1.911e-13, 1.0, 1.866e-07, 1.0, -1.151e-09, 1.866e-07, 1.0, -1.151e-09, 1.866e-07, 1.0, -1.151e-09, 1.866e-07, 1.0, -1.151e-09, 1.866e-07, 1.0, -1.151e-09, 1.866e-07, 1.0, -1.151e-09, 1.866e-07, 1.0, -1.151e-09, 1.866e-07, 1.0, -1.151e-09, 1.866e-07, 1.0, -1.151e-09, 1.866e-07, 1.0, -1.151e-09, 1.866e-07, 1.0, -1.151e-09, 1.866e-07, 1.0, -1.151e-09, 1.866e-07, 1.0, -1.151e-09, 1.866e-07, 1.0, -1.151e-09, 1.866e-07, 1.0, -1.151e-09, 1.866e-07, 1.0, -1.151e-09, 1.866e-07, 1.0, -1.151e-09, 1.866e-07, 1.0, -1.151e-09, 1.866e-07, 1.0, -1.151e-09, 1.866e-07, 1.0, -1.151e-09, 1.866e-07, 1.0, -1.151e-09, 1.866e-07, 1.0, -1.151e-09, 1.866e-07, 1.0, -1.151e-09, 1.866e-07, 1.0, -1.151e-09, -1.054e-08, -5.749e-07, -1.0, -1.054e-08, -2.874e-07, -1.0, -1.406e-08, -2.874e-07, -1.0, -1.406e-08, -5.749e-07, -1.0, -1.054e-08, -2.874e-07, -1.0, -1.23e-08, 2.874e-07, -1.0, -1.23e-08, 2.874e-07, -1.0, -1.406e-08, -2.874e-07, -1.0, -1.23e-08, 2.874e-07, -1.0, -1.23e-08, 2.874e-07, -1.0, -1.054e-08, 2.874e-07, -1.0, -1.23e-08, 2.874e-07, -1.0, -1.23e-08, 2.874e-07, -1.0, -1.054e-08, -1.743e-13, -1.0, -1.054e-08, -1.81e-13, -1.0, -1.054e-08, 2.874e-07, -1.0, -1.054e-08, -1.743e-13, -1.0, -1.23e-08, -1.877e-13, -1.0, -1.054e-08, -1.743e-13, -1.0, -1.054e-08, -1.81e-13, -1.0, -1.23e-08, -1.877e-13, -1.0, -1.406e-08, -1.877e-13, -1.0, -1.054e-08, -1.743e-13, -1.0, -1.054e-08, -1.743e-13, -1.0, -1.86e-07, -0.9992, 0.03922, -1.864e-07, -1.0, 0.003669, -1.864e-07, -1.0, 0.003669, -1.86e-07, -0.9992, 0.03922, -1.864e-07, -1.0, 0.003669, -1.867e-07, -0.9995, -0.03196, -1.867e-07, -0.9995, -0.03196, -1.864e-07, -1.0, 0.003669, -1.867e-07, -0.9995, -0.03196, -1.865e-07, -1.0, 0.003597, -1.865e-07, -1.0, 0.003597, -1.867e-07, -0.9995, -0.03196, -1.865e-07, -1.0, 0.003597, -1.836e-07, -0.9924, 0.123, -1.836e-07, -0.9924, 0.123, -1.865e-07, -1.0, 0.003597, -1.836e-07, -0.9924, 0.123, -1.7e-07, -0.9342, 0.3568, -1.7e-07, -0.9342, 0.3568, -1.836e-07, -0.9924, 0.123, -1.7e-07, -0.9342, 0.3568, -1.279e-07, -0.7246, 0.6892, -1.279e-07, -0.7246, 0.6892, -1.7e-07, -0.9342, 0.3568, -1.279e-07, -0.7246, 0.6892, -6.269e-08, -0.4032, 0.9151, -6.446e-08, -0.4032, 0.9151, -1.279e-07, -0.7246, 0.6892, -6.269e-08, -0.4032, 0.9151, -2.354e-08, -0.1907, 0.9816, -2.528e-08, -0.1907, 0.9816, -6.446e-08, -0.4032, 0.9151, -2.354e-08, -0.1907, 0.9816, -9.354e-09, -0.1103, 0.9939, -9.354e-09, -0.1103, 0.9939, -2.528e-08, -0.1907, 0.9816, -9.354e-09, -0.1103, 0.9939, -1.015e-08, -0.1227, 0.9924, -1.015e-08, -0.1227, 0.9924, -9.354e-09, -0.1103, 0.9939, -1.015e-08, -0.1227, 0.9924, -3.472e-08, -0.2496, 0.9684, -3.689e-08, -0.2496, 0.9684, -1.015e-08, -0.1227, 0.9924, -3.472e-08, -0.2496, 0.9684, -8.875e-08, -0.531, 0.8474, -9.096e-08, -0.531, 0.8474, -3.689e-08, -0.2496, 0.9684, -8.875e-08, -0.531, 0.8474, -1.457e-07, -0.817, 0.5767, -1.457e-07, -0.817, 0.5767, -9.096e-08, -0.531, 0.8474, -1.457e-07, -0.817, 0.5767, -1.732e-07, -0.9497, 0.3131, -1.728e-07, -0.9497, 0.3131, -1.457e-07, -0.817, 0.5767, -1.732e-07, -0.9497, 0.3131, -1.807e-07, -0.9813, 0.1923, -1.804e-07, -0.9813, 0.1923, -1.728e-07, -0.9497, 0.3131, -1.807e-07, -0.9813, 0.1923, -1.78e-07, -0.9692, 0.2461, -1.78e-07, -0.9692, 0.2461, -1.804e-07, -0.9813, 0.1923, -1.78e-07, -0.9692, 0.2461, -1.565e-07, -0.8725, 0.4886, -1.582e-07, -0.8725, 0.4886, -1.78e-07, -0.9692, 0.2461, -1.565e-07, -0.8725, 0.4886, -9.972e-08, -0.5915, 0.8063, -1.014e-07, -0.5915, 0.8063, -1.582e-07, -0.8725, 0.4886, -9.972e-08, -0.5915, 0.8063, -3.555e-08, -0.2508, 0.968, -3.555e-08, -0.2508, 0.968, -1.014e-07, -0.5915, 0.8063, -3.555e-08, -0.2508, 0.968, -2.82e-09, -0.06701, 0.9978, -2.821e-09, -0.06701, 0.9978, -3.555e-08, -0.2508, 0.968, -2.82e-09, -0.06701, 0.9978, 4.689e-09, -0.0369, 0.9993, 4.69e-09, -0.0369, 0.9993, -2.821e-09, -0.06701, 0.9978, 4.689e-09, -0.0369, 0.9993, -1.254e-08, -0.1329, 0.9911, -1.254e-08, -0.1329, 0.9911, 4.69e-09, -0.0369, 0.9993, -1.254e-08, -0.1329, 0.9911, -5.752e-08, -0.3698, 0.9291, -5.885e-08, -0.3698, 0.9291, -1.254e-08, -0.1329, 0.9911, -5.752e-08, -0.3698, 0.9291, -1.212e-07, -0.6989, 0.7152, -1.226e-07, -0.6989, 0.7152, -5.885e-08, -0.3698, 0.9291, -1.212e-07, -0.6989, 0.7152, -1.687e-07, -0.9236, 0.3833, -1.687e-07, -0.9236, 0.3833, -1.226e-07, -0.6989, 0.7152, -1.687e-07, -0.9236, 0.3833, -1.822e-07, -0.9858, 0.1681, -1.819e-07, -0.9858, 0.1681, -1.687e-07, -0.9236, 0.3833, -1.822e-07, -0.9858, 0.1681, -1.823e-07, -0.9875, 0.1574, -1.822e-07, -0.9875, 0.1574, -1.819e-07, -0.9858, 0.1681, -1.823e-07, -0.9875, 0.1574, -1.745e-07, -0.9563, 0.2925, -1.748e-07, -0.9563, 0.2925, -1.822e-07, -0.9875, 0.1574, -1.745e-07, -0.9563, 0.2925, -1.559e-07, -0.8672, 0.4979, -1.573e-07, -0.8672, 0.4979, -1.748e-07, -0.9563, 0.2925, -1.559e-07, -0.8672, 0.4979, -1.259e-07, -0.722, 0.6919, -1.286e-07, -0.722, 0.6919, -1.573e-07, -0.8672, 0.4979, -1.259e-07, -0.722, 0.6919, -9.619e-08, -0.5701, 0.8216, -9.748e-08, -0.5701, 0.8216, -1.286e-07, -0.722, 0.6919, -9.619e-08, -0.5701, 0.8216, -8.028e-08, -0.4882, 0.8727, -8.134e-08, -0.4882, 0.8727, -9.748e-08, -0.5701, 0.8216, -8.028e-08, -0.4882, 0.8727, -8.312e-08, -0.5058, 0.8626, -8.419e-08, -0.5058, 0.8626, -8.134e-08, -0.4882, 0.8727, -8.312e-08, -0.5058, 0.8626, -9.742e-08, -0.5807, 0.8141, -9.876e-08, -0.5807, 0.8141, -8.419e-08, -0.5058, 0.8626, -9.742e-08, -0.5807, 0.8141, -1.137e-07, -0.6664, 0.7456, -1.16e-07, -0.6664, 0.7456, -9.876e-08, -0.5807, 0.8141, -1.137e-07, -0.6664, 0.7456, -1.263e-07, -0.7238, 0.69, -1.273e-07, -0.7238, 0.69, -1.16e-07, -0.6664, 0.7456, -1.263e-07, -0.7238, 0.69, -1.331e-07, -0.7492, 0.6623, -1.323e-07, -0.7492, 0.6623, -1.273e-07, -0.7238, 0.69, -1.331e-07, -0.7492, 0.6623, -1.4e-07, -0.7835, 0.6213, -1.391e-07, -0.7835, 0.6213, -1.323e-07, -0.7492, 0.6623, -1.4e-07, -0.7835, 0.6213, -1.489e-07, -0.8346, 0.5509, -1.493e-07, -0.8346, 0.5509, -1.391e-07, -0.7835, 0.6213, -1.489e-07, -0.8346, 0.5509, -1.564e-07, -0.8692, 0.4945, -1.566e-07, -0.8692, 0.4945, -1.493e-07, -0.8346, 0.5509, -1.564e-07, -0.8692, 0.4945, -1.585e-07, -0.8789, 0.477, -1.582e-07, -0.8789, 0.477, -1.566e-07, -0.8692, 0.4945, -1.585e-07, -0.8789, 0.477, -1.598e-07, -0.8885, 0.4589, -1.598e-07, -0.8885, 0.4589, -1.582e-07, -0.8789, 0.477, -1.598e-07, -0.8885, 0.4589, -1.678e-07, -0.9253, 0.3793, -1.678e-07, -0.9253, 0.3793, -1.598e-07, -0.8885, 0.4589, -1.678e-07, -0.9253, 0.3793, -1.794e-07, -0.9759, 0.2184, -1.794e-07, -0.9759, 0.2184, -1.678e-07, -0.9253, 0.3793, -1.794e-07, -0.9759, 0.2184, -1.866e-07, -1.0, -0.001225, -1.866e-07, -1.0, -0.001225, -1.794e-07, -0.9759, 0.2184, -1.866e-07, -1.0, -0.001225, -1.849e-07, -0.9757, -0.2193, -1.847e-07, -0.9757, -0.2193, -1.866e-07, -1.0, -0.001225, -1.849e-07, -0.9757, -0.2193, -1.783e-07, -0.9297, -0.3684, -1.779e-07, -0.9297, -0.3684, -1.847e-07, -0.9757, -0.2193, -1.783e-07, -0.9297, -0.3684, -1.737e-07, -0.8993, -0.4372, -1.727e-07, -0.8993, -0.4372, -1.779e-07, -0.9297, -0.3684, -1.737e-07, -0.8993, -0.4372, -1.713e-07, -0.8854, -0.4648, -1.703e-07, -0.8854, -0.4648, -1.727e-07, -0.8993, -0.4372, -1.713e-07, -0.8854, -0.4648, -1.684e-07, -0.8737, -0.4865, -1.681e-07, -0.8737, -0.4865, -1.703e-07, -0.8854, -0.4648, -1.684e-07, -0.8737, -0.4865, -1.664e-07, -0.8597, -0.5107, -1.664e-07, -0.8597, -0.5107, -1.681e-07, -0.8737, -0.4865, -1.664e-07, -0.8597, -0.5107, -1.636e-07, -0.8426, -0.5386, -1.643e-07, -0.8426, -0.5386, -1.664e-07, -0.8597, -0.5107, -1.636e-07, -0.8426, -0.5386, -1.599e-07, -0.8203, -0.5719, -1.607e-07, -0.8203, -0.5719, -1.643e-07, -0.8426, -0.5386, -1.599e-07, -0.8203, -0.5719, -1.602e-07, -0.8201, -0.5722, -1.602e-07, -0.8201, -0.5722, -1.607e-07, -0.8203, -0.5719, -1.602e-07, -0.8201, -0.5722, -1.65e-07, -0.855, -0.5187, -1.65e-07, -0.855, -0.5187, -1.602e-07, -0.8201, -0.5722, -1.65e-07, -0.855, -0.5187, -1.7e-07, -0.8861, -0.4634, -1.7e-07, -0.8861, -0.4634, -1.65e-07, -0.855, -0.5187, -1.7e-07, -0.8861, -0.4634, -1.729e-07, -0.9006, -0.4347, -1.735e-07, -0.9006, -0.4347, -1.7e-07, -0.8861, -0.4634, -1.729e-07, -0.9006, -0.4347, -1.738e-07, -0.9063, -0.4226, -1.744e-07, -0.9063, -0.4226, -1.735e-07, -0.9006, -0.4347, -1.738e-07, -0.9063, -0.4226, -1.73e-07, -0.9053, -0.4248, -1.737e-07, -0.9053, -0.4248, -1.744e-07, -0.9063, -0.4226, -1.73e-07, -0.9053, -0.4248, -1.795e-07, -0.9425, -0.3342, -1.802e-07, -0.9425, -0.3342, -1.737e-07, -0.9053, -0.4248, -1.795e-07, -0.9425, -0.3342, -1.873e-07, -0.9971, -0.07581, -1.873e-07, -0.9971, -0.07581, -1.802e-07, -0.9425, -0.3342, -1.873e-07, -0.9971, -0.07581, -1.815e-07, -0.9835, 0.1807, -1.815e-07, -0.9835, 0.1807, -1.873e-07, -0.9971, -0.07581, -1.815e-07, -0.9835, 0.1807, -1.724e-07, -0.9437, 0.3308, -1.724e-07, -0.9437, 0.3308, -1.815e-07, -0.9835, 0.1807, -1.724e-07, -0.9437, 0.3308, -1.637e-07, -0.9066, 0.422, -1.647e-07, -0.9066, 0.422, -1.724e-07, -0.9437, 0.3308, -1.637e-07, -0.9066, 0.422, -1.583e-07, -0.8775, 0.4795, -1.594e-07, -0.8775, 0.4795, -1.647e-07, -0.9066, 0.422, -1.583e-07, -0.8775, 0.4795, -1.574e-07, -0.8651, 0.5016, -1.574e-07, -0.8651, 0.5016, -1.594e-07, -0.8775, 0.4795, 1.163e-08, 7.613e-06, 1.0, 1.003e-08, 3.806e-06, 1.0, 1.213e-08, 3.806e-06, 1.0, 1.163e-08, 7.613e-06, 1.0, 1.003e-08, 3.806e-06, 1.0, 9.781e-09, -9.115e-07, 1.0, 1.189e-08, -9.115e-07, 1.0, 1.213e-08, 3.806e-06, 1.0, 9.781e-09, -9.115e-07, 1.0, 1.002e-08, -9.115e-07, 1.0, 1.224e-08, -9.115e-07, 1.0, 1.189e-08, -9.115e-07, 1.0, 1.002e-08, -9.115e-07, 1.0, 1.032e-08, 1.575e-13, 1.0, 1.254e-08, 1.385e-13, 1.0, 1.224e-08, -9.115e-07, 1.0, 1.032e-08, 1.575e-13, 1.0, 9.574e-09, 2.025e-13, 1.0, 9.573e-09, 2.174e-13, 1.0, 1.254e-08, 1.385e-13, 1.0, 9.574e-09, 2.025e-13, 1.0, 9.959e-09, 1.024e-06, 1.0, 9.959e-09, 1.024e-06, 1.0, 9.573e-09, 2.174e-13, 1.0, 9.959e-09, 1.024e-06, 1.0, 1.252e-08, 1.024e-06, 1.0, 1.252e-08, 1.024e-06, 1.0, 9.959e-09, 1.024e-06, 1.0, 1.252e-08, 1.024e-06, 1.0, 1.252e-08, -1.024e-06, 1.0, 1.252e-08, -1.024e-06, 1.0, 1.252e-08, 1.024e-06, 1.0, 1.252e-08, -1.024e-06, 1.0, 1.252e-08, -1.024e-06, 1.0, 1.252e-08, -1.024e-06, 1.0, 1.252e-08, -1.024e-06, 1.0, 1.252e-08, -1.024e-06, 1.0, 1.252e-08, 1.911e-13, 1.0, 1.252e-08, 1.911e-13, 1.0, 1.252e-08, -1.024e-06, 1.0, 1.252e-08, 1.911e-13, 1.0, 1.252e-08, 1.911e-13, 1.0, 1.252e-08, 1.911e-13, 1.0, 1.252e-08, 1.911e-13, 1.0, 1.252e-08, 1.911e-13, 1.0, 1.252e-08, 1.911e-13, 1.0, 1.252e-08, 2.866e-13, 1.0, 1.252e-08, 1.911e-13, 1.0, 1.866e-07, 1.0, -1.151e-09, 1.866e-07, 1.0, -1.151e-09, 1.866e-07, 1.0, 0.0, 1.866e-07, 1.0, 0.0, 1.866e-07, 1.0, -1.151e-09, 1.866e-07, 1.0, -1.151e-09, 1.866e-07, 1.0, 0.0, 1.866e-07, 1.0, 0.0, 1.866e-07, 1.0, -1.151e-09, 1.866e-07, 1.0, -1.151e-09, 1.866e-07, 1.0, 0.0, 1.866e-07, 1.0, 0.0, 1.866e-07, 1.0, -1.151e-09, 1.866e-07, 1.0, -1.151e-09, 1.866e-07, 1.0, 0.0, 1.866e-07, 1.0, 0.0, 1.866e-07, 1.0, -1.151e-09, 1.866e-07, 1.0, -1.151e-09, 1.866e-07, 1.0, 0.0, 1.866e-07, 1.0, 0.0, 1.866e-07, 1.0, -1.151e-09, 1.866e-07, 1.0, -1.151e-09, 1.866e-07, 1.0, 0.0, 1.866e-07, 1.0, 0.0, -1.406e-08, -5.749e-07, -1.0, -1.406e-08, -2.874e-07, -1.0, -8.856e-09, -2.874e-07, -1.0, -1.406e-08, -5.749e-07, -1.0, -1.406e-08, -2.874e-07, -1.0, -1.23e-08, 2.874e-07, -1.0, -7.098e-09, 2.874e-07, -1.0, -8.856e-09, -2.874e-07, -1.0, -1.23e-08, 2.874e-07, -1.0, -1.054e-08, 2.874e-07, -1.0, -8.786e-09, 2.874e-07, -1.0, -7.098e-09, 2.874e-07, -1.0, -1.054e-08, 2.874e-07, -1.0, -1.054e-08, -1.81e-13, -1.0, -7.029e-09, -9.384e-14, -1.0, -8.786e-09, 2.874e-07, -1.0, -1.054e-08, -1.81e-13, -1.0, -1.054e-08, -1.743e-13, -1.0, -7.102e-09, -8.044e-14, -1.0, -7.029e-09, -9.384e-14, -1.0, -1.054e-08, -1.743e-13, -1.0, -1.054e-08, -1.743e-13, -1.0, -7.175e-09, -8.044e-14, -1.0, -7.102e-09, -8.044e-14, -1.0, -1.86e-07, -0.9992, 0.03922, -1.864e-07, -1.0, 0.003669, -5.303e-07, -1.0, 0.003651, -5.788e-07, -0.9992, 0.03922, -1.864e-07, -1.0, 0.003669, -1.867e-07, -0.9995, -0.03196, -4.812e-07, -0.9995, -0.03196, -5.303e-07, -1.0, 0.003651, -1.867e-07, -0.9995, -0.03196, -1.865e-07, -1.0, 0.003597, -5.303e-07, -1.0, 0.003615, -4.812e-07, -0.9995, -0.03196, -1.865e-07, -1.0, 0.003597, -1.836e-07, -0.9924, 0.123, -5.741e-07, -0.9924, 0.123, -5.303e-07, -1.0, 0.003615, -1.836e-07, -0.9924, 0.123, -1.7e-07, -0.9342, 0.3568, -5.373e-07, -0.9342, 0.3568, -5.741e-07, -0.9924, 0.123, -1.7e-07, -0.9342, 0.3568, -1.279e-07, -0.7246, 0.6892, -4.161e-07, -0.7246, 0.6892, -5.373e-07, -0.9342, 0.3568, -1.279e-07, -0.7246, 0.6892, -6.446e-08, -0.4032, 0.9151, -2.165e-07, -0.4032, 0.9151, -4.161e-07, -0.7246, 0.6892, -6.446e-08, -0.4032, 0.9151, -2.528e-08, -0.1907, 0.9816, -8.477e-08, -0.1907, 0.9816, -2.165e-07, -0.4032, 0.9151, -2.528e-08, -0.1907, 0.9816, -9.354e-09, -0.1103, 0.9939, -4.298e-08, -0.1103, 0.9939, -8.477e-08, -0.1907, 0.9816, -9.354e-09, -0.1103, 0.9939, -1.015e-08, -0.1227, 0.9924, -4.559e-08, -0.1227, 0.9924, -4.298e-08, -0.1103, 0.9939, -1.015e-08, -0.1227, 0.9924, -3.689e-08, -0.2496, 0.9684, -9.187e-08, -0.2496, 0.9684, -4.559e-08, -0.1227, 0.9924, -3.689e-08, -0.2496, 0.9684, -9.096e-08, -0.531, 0.8474, -1.588e-07, -0.531, 0.8474, -9.187e-08, -0.2496, 0.9684, -9.096e-08, -0.531, 0.8474, -1.457e-07, -0.817, 0.5767, -2.244e-07, -0.817, 0.5767, -1.588e-07, -0.531, 0.8474, -1.457e-07, -0.817, 0.5767, -1.728e-07, -0.9497, 0.3131, -2.653e-07, -0.9497, 0.3131, -2.244e-07, -0.817, 0.5767, -1.728e-07, -0.9497, 0.3131, -1.804e-07, -0.9813, 0.1923, -2.758e-07, -0.9813, 0.1923, -2.653e-07, -0.9497, 0.3131, -1.804e-07, -0.9813, 0.1923, -1.78e-07, -0.9692, 0.2461, -3.175e-07, -0.9692, 0.2462, -2.758e-07, -0.9813, 0.1923, -1.78e-07, -0.9692, 0.2461, -1.582e-07, -0.8725, 0.4886, -3.283e-07, -0.8725, 0.4886, -3.175e-07, -0.9692, 0.2462, -1.582e-07, -0.8725, 0.4886, -1.014e-07, -0.5915, 0.8063, -2.208e-07, -0.5915, 0.8063, -3.283e-07, -0.8725, 0.4886, -1.014e-07, -0.5915, 0.8063, -3.555e-08, -0.2508, 0.968, -8.676e-08, -0.2508, 0.968, -2.208e-07, -0.5915, 0.8063, -3.555e-08, -0.2508, 0.968, -2.821e-09, -0.06701, 0.9978, -1.819e-08, -0.06701, 0.9978, -8.676e-08, -0.2508, 0.968, -2.821e-09, -0.06701, 0.9978, 4.69e-09, -0.0369, 0.9993, -7.145e-09, -0.0369, 0.9993, -1.819e-08, -0.06701, 0.9978, 4.69e-09, -0.0369, 0.9993, -1.254e-08, -0.1329, 0.9911, -1.956e-08, -0.1329, 0.9911, -7.145e-09, -0.0369, 0.9993, -1.254e-08, -0.1329, 0.9911, -5.885e-08, -0.3698, 0.9291, -6.009e-08, -0.3698, 0.9291, -1.956e-08, -0.1329, 0.9911, -5.885e-08, -0.3698, 0.9291, -1.226e-07, -0.6989, 0.7152, -1.239e-07, -0.6989, 0.7152, -6.009e-08, -0.3698, 0.9291, -1.226e-07, -0.6989, 0.7152, -1.687e-07, -0.9236, 0.3833, -1.69e-07, -0.9236, 0.3833, -1.239e-07, -0.6989, 0.7152, -1.687e-07, -0.9236, 0.3833, -1.819e-07, -0.9858, 0.1681, -1.825e-07, -0.9858, 0.1681, -1.69e-07, -0.9236, 0.3833, -1.819e-07, -0.9858, 0.1681, -1.822e-07, -0.9875, 0.1574, -1.825e-07, -0.9875, 0.1574, -1.825e-07, -0.9858, 0.1681, -1.822e-07, -0.9875, 0.1574, -1.748e-07, -0.9563, 0.2925, -1.756e-07, -0.9563, 0.2925, -1.825e-07, -0.9875, 0.1574, -1.748e-07, -0.9563, 0.2925, -1.573e-07, -0.8672, 0.4979, -1.581e-07, -0.8672, 0.4979, -1.756e-07, -0.9563, 0.2925, -1.573e-07, -0.8672, 0.4979, -1.286e-07, -0.722, 0.6919, -1.311e-07, -0.722, 0.6919, -1.581e-07, -0.8672, 0.4979, -1.286e-07, -0.722, 0.6919, -9.748e-08, -0.5701, 0.8216, -7.746e-08, -0.5701, 0.8216, -1.311e-07, -0.722, 0.6919, -9.748e-08, -0.5701, 0.8216, -8.134e-08, -0.4882, 0.8727, -3.63e-08, -0.4882, 0.8727, -7.746e-08, -0.5701, 0.8216, -8.134e-08, -0.4882, 0.8727, -8.419e-08, -0.5058, 0.8626, -3.741e-08, -0.5058, 0.8626, -3.63e-08, -0.4882, 0.8727, -8.419e-08, -0.5058, 0.8626, -9.876e-08, -0.5807, 0.8141, -1.795e-08, -0.5807, 0.8141, -3.741e-08, -0.5058, 0.8626, -9.876e-08, -0.5807, 0.8141, -1.16e-07, -0.6664, 0.7456, 3.618e-08, -0.6664, 0.7456, -1.795e-08, -0.5807, 0.8141, -1.16e-07, -0.6664, 0.7456, -1.273e-07, -0.7238, 0.69, 1.048e-07, -0.7238, 0.69, 3.618e-08, -0.6664, 0.7456, -1.273e-07, -0.7238, 0.69, -1.323e-07, -0.7492, 0.6623, 1.427e-07, -0.7492, 0.6623, 1.048e-07, -0.7238, 0.69, -1.323e-07, -0.7492, 0.6623, -1.391e-07, -0.7835, 0.6213, 1.467e-07, -0.7835, 0.6213, 1.427e-07, -0.7492, 0.6623, -1.391e-07, -0.7835, 0.6213, -1.493e-07, -0.8346, 0.5509, 1.939e-07, -0.8346, 0.5509, 1.467e-07, -0.7835, 0.6213, -1.493e-07, -0.8346, 0.5509, -1.566e-07, -0.8692, 0.4945, 2.39e-07, -0.8692, 0.4945, 1.939e-07, -0.8346, 0.5509, -1.566e-07, -0.8692, 0.4945, -1.582e-07, -0.8789, 0.477, 2.404e-07, -0.8789, 0.477, 2.39e-07, -0.8692, 0.4945, -1.582e-07, -0.8789, 0.477, -1.598e-07, -0.8885, 0.4589, 2.816e-07, -0.8885, 0.4588, 2.404e-07, -0.8789, 0.477, -1.598e-07, -0.8885, 0.4589, -1.678e-07, -0.9253, 0.3793, 3.74e-07, -0.9253, 0.3793, 2.816e-07, -0.8885, 0.4588, -1.678e-07, -0.9253, 0.3793, -1.794e-07, -0.9759, 0.2184, 4.336e-07, -0.9759, 0.2184, 3.74e-07, -0.9253, 0.3793, -1.794e-07, -0.9759, 0.2184, -1.866e-07, -1.0, -0.001225, 3.962e-07, -1.0, -0.001219, 4.336e-07, -0.9759, 0.2184, -1.866e-07, -1.0, -0.001225, -1.847e-07, -0.9757, -0.2193, 3.404e-07, -0.9757, -0.2193, 3.962e-07, -1.0, -0.001219, -1.847e-07, -0.9757, -0.2193, -1.779e-07, -0.9297, -0.3684, 3.235e-07, -0.9297, -0.3684, 3.404e-07, -0.9757, -0.2193, -1.779e-07, -0.9297, -0.3684, -1.727e-07, -0.8993, -0.4372, 3.139e-07, -0.8993, -0.4372, 3.235e-07, -0.9297, -0.3684, -1.727e-07, -0.8993, -0.4372, -1.703e-07, -0.8854, -0.4648, 2.704e-07, -0.8854, -0.4648, 3.139e-07, -0.8993, -0.4372, -1.703e-07, -0.8854, -0.4648, -1.681e-07, -0.8737, -0.4865, 1.881e-07, -0.8737, -0.4865, 2.704e-07, -0.8854, -0.4648, -1.681e-07, -0.8737, -0.4865, -1.664e-07, -0.8597, -0.5107, 1.459e-07, -0.8597, -0.5107, 1.881e-07, -0.8737, -0.4865, -1.664e-07, -0.8597, -0.5107, -1.643e-07, -0.8426, -0.5386, 1.422e-07, -0.8426, -0.5386, 1.459e-07, -0.8597, -0.5107, -1.643e-07, -0.8426, -0.5386, -1.607e-07, -0.8203, -0.5719, 1.021e-07, -0.8203, -0.5719, 1.422e-07, -0.8426, -0.5386, -1.607e-07, -0.8203, -0.5719, -1.602e-07, -0.8201, -0.5722, 6.552e-08, -0.8201, -0.5722, 1.021e-07, -0.8203, -0.5719, -1.602e-07, -0.8201, -0.5722, -1.65e-07, -0.855, -0.5187, 7.082e-08, -0.855, -0.5187, 6.552e-08, -0.8201, -0.5722, -1.65e-07, -0.855, -0.5187, -1.7e-07, -0.8861, -0.4634, 3.356e-08, -0.8861, -0.4634, 7.082e-08, -0.855, -0.5187, -1.7e-07, -0.8861, -0.4634, -1.735e-07, -0.9006, -0.4347, -7.735e-09, -0.9006, -0.4347, 3.356e-08, -0.8861, -0.4634, -1.735e-07, -0.9006, -0.4347, -1.744e-07, -0.9063, -0.4226, -7.224e-09, -0.9063, -0.4226, -7.735e-09, -0.9006, -0.4347, -1.744e-07, -0.9063, -0.4226, -1.737e-07, -0.9053, -0.4248, -6.687e-09, -0.9053, -0.4248, -7.224e-09, -0.9063, -0.4226, -1.737e-07, -0.9053, -0.4248, -1.802e-07, -0.9425, -0.3342, -5.569e-09, -0.9425, -0.3342, -6.687e-09, -0.9053, -0.4248, -1.802e-07, -0.9425, -0.3342, -1.873e-07, -0.9971, -0.07581, -4.781e-08, -0.9971, -0.0758, -5.569e-09, -0.9425, -0.3342, -1.873e-07, -0.9971, -0.07581, -1.815e-07, -0.9835, 0.1807, -8.82e-08, -0.9835, 0.1807, -4.781e-08, -0.9971, -0.0758, -1.815e-07, -0.9835, 0.1807, -1.724e-07, -0.9437, 0.3308, -8.119e-08, -0.9437, 0.3308, -8.82e-08, -0.9835, 0.1807, -1.724e-07, -0.9437, 0.3308, -1.647e-07, -0.9066, 0.422, -7.384e-08, -0.9066, 0.422, -8.119e-08, -0.9437, 0.3308, -1.647e-07, -0.9066, 0.422, -1.594e-07, -0.8775, 0.4795, -7.068e-08, -0.8775, 0.4795, -7.384e-08, -0.9066, 0.422, -1.594e-07, -0.8775, 0.4795, -1.574e-07, -0.8651, 0.5016, -7.04e-08, -0.8651, 0.5017, -7.068e-08, -0.8775, 0.4795, 1.163e-08, 7.613e-06, 1.0, 1.213e-08, 3.806e-06, 1.0, 1.423e-08, 3.812e-06, 1.0, 1.164e-08, 7.619e-06, 1.0, 1.213e-08, 3.806e-06, 1.0, 1.189e-08, -9.115e-07, 1.0, 1.394e-08, -9.057e-07, 1.0, 1.423e-08, 3.812e-06, 1.0, 1.189e-08, -9.115e-07, 1.0, 1.224e-08, -9.115e-07, 1.0, 1.436e-08, -9.057e-07, 1.0, 1.394e-08, -9.057e-07, 1.0, 1.224e-08, -9.115e-07, 1.0, 1.254e-08, 1.385e-13, 1.0, 1.653e-08, 5.722e-09, 1.0, 1.436e-08, -9.057e-07, 1.0, 1.254e-08, 1.385e-13, 1.0, 9.573e-09, 2.174e-13, 1.0, 1.498e-08, 5.672e-09, 1.0, 1.653e-08, 5.722e-09, 1.0, 9.573e-09, 2.174e-13, 1.0, 9.959e-09, 1.024e-06, 1.0, 1.33e-08, 1.03e-06, 1.0, 1.498e-08, 5.672e-09, 1.0, 9.959e-09, 1.024e-06, 1.0, 1.252e-08, 1.024e-06, 1.0, 1.214e-08, 1.03e-06, 1.0, 1.33e-08, 1.03e-06, 1.0, 1.252e-08, 1.024e-06, 1.0, 1.252e-08, -1.024e-06, 1.0, 1.208e-08, -1.019e-06, 1.0, 1.214e-08, 1.03e-06, 1.0, 1.252e-08, -1.024e-06, 1.0, 1.252e-08, -1.024e-06, 1.0, 1.501e-08, -1.019e-06, 1.0, 1.208e-08, -1.019e-06, 1.0, 1.252e-08, -1.024e-06, 1.0, 1.252e-08, 1.911e-13, 1.0, 1.807e-08, 5.499e-09, 1.0, 1.501e-08, -1.019e-06, 1.0, 1.252e-08, 1.911e-13, 1.0, 1.252e-08, 1.911e-13, 1.0, 1.801e-08, 5.47e-09, 1.0, 1.807e-08, 5.499e-09, 1.0, 1.252e-08, 1.911e-13, 1.0, 1.252e-08, 2.866e-13, 1.0, 1.798e-08, 5.456e-09, 1.0, 1.801e-08, 5.47e-09, 1.0, 1.866e-07, 1.0, 0.0, 1.866e-07, 1.0, 0.0, -6.839e-07, 1.0, 0.0, -6.839e-07, 1.0, 0.0, 1.866e-07, 1.0, 0.0, 1.866e-07, 1.0, 0.0, -6.839e-07, 1.0, 0.0, -6.839e-07, 1.0, 0.0, 1.866e-07, 1.0, 0.0, 1.866e-07, 1.0, 0.0, -6.839e-07, 1.0, 0.0, -6.839e-07, 1.0, 0.0, 1.866e-07, 1.0, 0.0, 1.866e-07, 1.0, 0.0, -6.839e-07, 1.0, 0.0, -6.839e-07, 1.0, 0.0, 1.866e-07, 1.0, 0.0, 1.866e-07, 1.0, 0.0, -6.839e-07, 1.0, 0.0, -6.839e-07, 1.0, 0.0, 1.866e-07, 1.0, 0.0, 1.866e-07, 1.0, 0.0, -6.839e-07, 1.0, 0.0, -6.839e-07, 1.0, 0.0, -1.406e-08, -5.749e-07, -1.0, -8.856e-09, -2.874e-07, -1.0, 1.688e-09, -4.311e-07, -1.0, 0.0, -5.749e-07, -1.0, -8.856e-09, -2.874e-07, -1.0, -7.098e-09, 2.874e-07, -1.0, 5.063e-09, 1.437e-07, -1.0, 1.688e-09, -4.311e-07, -1.0, -7.098e-09, 2.874e-07, -1.0, -8.786e-09, 2.874e-07, -1.0, 0.0, 4.311e-07, -1.0, 5.063e-09, 1.437e-07, -1.0, -8.786e-09, 2.874e-07, -1.0, -7.029e-09, -9.384e-14, -1.0, 0.0, 0.0, -1.0, 0.0, 4.311e-07, -1.0, -7.029e-09, -9.384e-14, -1.0, -7.102e-09, -8.044e-14, -1.0, -1.83e-09, 0.0, -1.0, 0.0, 0.0, -1.0, -7.102e-09, -8.044e-14, -1.0, -7.175e-09, -8.044e-14, -1.0, -7.321e-09, 0.0, -1.0, -1.83e-09, 0.0, -1.0, -5.788e-07, -0.9992, 0.03922, -5.303e-07, -1.0, 0.003651, 0.7071, -0.7071, 0.005049, 0.706, -0.706, 0.05543, -5.303e-07, -1.0, 0.003651, -4.812e-07, -0.9995, -0.03196, 0.7064, -0.7064, -0.04521, 0.7071, -0.7071, 0.005049, -4.812e-07, -0.9995, -0.03196, -5.303e-07, -1.0, 0.003615, 0.7071, -0.7071, 0.00522, 0.7064, -0.7064, -0.04521, -5.303e-07, -1.0, 0.003615, -5.741e-07, -0.9924, 0.123, 0.6954, -0.6954, 0.1811, 0.7071, -0.7071, 0.00522, -5.741e-07, -0.9924, 0.123, -5.373e-07, -0.9342, 0.3568, 0.6087, -0.6087, 0.5088, 0.6954, -0.6954, 0.1811, -5.373e-07, -0.9342, 0.3568, -4.161e-07, -0.7246, 0.6892, 0.3766, -0.3766, 0.8464, 0.6087, -0.6087, 0.5088, -4.161e-07, -0.7246, 0.6892, -2.165e-07, -0.4032, 0.9151, 0.1729, -0.1729, 0.9696, 0.3766, -0.3766, 0.8464, -2.165e-07, -0.4032, 0.9151, -8.477e-08, -0.1907, 0.9816, 0.07996, -0.07998, 0.9936, 0.1729, -0.1729, 0.9696, -8.477e-08, -0.1907, 0.9816, -4.298e-08, -0.1103, 0.9939, 0.05141, -0.05142, 0.9974, 0.07996, -0.07998, 0.9936, -4.298e-08, -0.1103, 0.9939, -4.559e-08, -0.1227, 0.9924, 0.06861, -0.06862, 0.9953, 0.05141, -0.05142, 0.9974, -4.559e-08, -0.1227, 0.9924, -9.187e-08, -0.2496, 0.9684, 0.1522, -0.1522, 0.9766, 0.06861, -0.06862, 0.9953, -9.187e-08, -0.2496, 0.9684, -1.588e-07, -0.531, 0.8474, 0.3377, -0.3377, 0.8786, 0.1522, -0.1522, 0.9766, -1.588e-07, -0.531, 0.8474, -2.244e-07, -0.817, 0.5767, 0.5355, -0.5354, 0.6531, 0.3377, -0.3377, 0.8786, -2.244e-07, -0.817, 0.5767, -2.653e-07, -0.9497, 0.3131, 0.649, -0.649, 0.397, 0.5355, -0.5354, 0.6531, -2.653e-07, -0.9497, 0.3131, -2.758e-07, -0.9813, 0.1923, 0.682, -0.6819, 0.2642, 0.649, -0.649, 0.397, -2.758e-07, -0.9813, 0.1923, -3.175e-07, -0.9692, 0.2462, 0.6619, -0.662, 0.3516, 0.682, -0.6819, 0.2642, -3.175e-07, -0.9692, 0.2462, -3.283e-07, -0.8725, 0.4886, 0.5293, -0.5294, 0.663, 0.6619, -0.662, 0.3516, -3.283e-07, -0.8725, 0.4886, -2.208e-07, -0.5915, 0.8063, 0.274, -0.274, 0.9219, 0.5293, -0.5294, 0.663, -2.208e-07, -0.5915, 0.8063, -8.676e-08, -0.2508, 0.968, 0.09318, -0.09318, 0.9913, 0.274, -0.274, 0.9219, -8.676e-08, -0.2508, 0.968, -1.819e-08, -0.06701, 0.9978, 0.02197, -0.02197, 0.9995, 0.09318, -0.09318, 0.9913, -1.819e-08, -0.06701, 0.9978, -7.145e-09, -0.0369, 0.9993, 0.02251, -0.02252, 0.9995, 0.02197, -0.02197, 0.9995, -7.145e-09, -0.0369, 0.9993, -1.956e-08, -0.1329, 0.9911, 0.08683, -0.08686, 0.9924, 0.02251, -0.02252, 0.9995, -1.956e-08, -0.1329, 0.9911, -6.009e-08, -0.3698, 0.9291, 0.2333, -0.2333, 0.944, 0.08683, -0.08686, 0.9924, -6.009e-08, -0.3698, 0.9291, -1.239e-07, -0.6989, 0.7152, 0.454, -0.4539, 0.7667, 0.2333, -0.2333, 0.944, -1.239e-07, -0.6989, 0.7152, -1.69e-07, -0.9236, 0.3833, 0.6283, -0.6283, 0.4588, 0.454, -0.4539, 0.7667, -1.69e-07, -0.9236, 0.3833, -1.825e-07, -0.9858, 0.1681, 0.6887, -0.6886, 0.2271, 0.6283, -0.6283, 0.4588, -1.825e-07, -0.9858, 0.1681, -1.825e-07, -0.9875, 0.1574, 0.689, -0.689, 0.225, 0.6887, -0.6886, 0.2271, -1.825e-07, -0.9875, 0.1574, -1.756e-07, -0.9563, 0.2925, 0.6427, -0.6427, 0.417, 0.689, -0.689, 0.225, -1.756e-07, -0.9563, 0.2925, -1.581e-07, -0.8672, 0.4979, 0.5313, -0.5313, 0.6598, 0.6427, -0.6427, 0.417, -1.581e-07, -0.8672, 0.4979, -1.311e-07, -0.722, 0.6919, 0.3961, -0.3962, 0.8283, 0.5313, -0.5313, 0.6598, -1.311e-07, -0.722, 0.6919, -7.746e-08, -0.5701, 0.8216, 0.2926, -0.2926, 0.9104, 0.3961, -0.3962, 0.8283, -7.746e-08, -0.5701, 0.8216, -3.63e-08, -0.4882, 0.8727, 0.2567, -0.2567, 0.9318, 0.2926, -0.2926, 0.9104, -3.63e-08, -0.4882, 0.8727, -3.741e-08, -0.5058, 0.8626, 0.2792, -0.2792, 0.9188, 0.2567, -0.2567, 0.9318, -3.741e-08, -0.5058, 0.8626, -1.795e-08, -0.5807, 0.8141, 0.3314, -0.3314, 0.8834, 0.2792, -0.2792, 0.9188, -1.795e-08, -0.5807, 0.8141, 3.618e-08, -0.6664, 0.7456, 0.3902, -0.3902, 0.834, 0.3314, -0.3314, 0.8834, 3.618e-08, -0.6664, 0.7456, 1.048e-07, -0.7238, 0.69, 0.4264, -0.4264, 0.7977, 0.3902, -0.3902, 0.834, 1.048e-07, -0.7238, 0.69, 1.427e-07, -0.7492, 0.6623, 0.4443, -0.4443, 0.7779, 0.4264, -0.4264, 0.7977, 1.427e-07, -0.7492, 0.6623, 1.467e-07, -0.7835, 0.6213, 0.4784, -0.4784, 0.7364, 0.4443, -0.4443, 0.7779, 1.467e-07, -0.7835, 0.6213, 1.939e-07, -0.8346, 0.5509, 0.5248, -0.5248, 0.6702, 0.4784, -0.4784, 0.7364, 1.939e-07, -0.8346, 0.5509, 2.39e-07, -0.8692, 0.4945, 0.5539, -0.5538, 0.6216, 0.5248, -0.5248, 0.6702, 2.39e-07, -0.8692, 0.4945, 2.404e-07, -0.8789, 0.477, 0.561, -0.561, 0.6088, 0.5539, -0.5538, 0.6216, 2.404e-07, -0.8789, 0.477, 2.816e-07, -0.8885, 0.4588, 0.5738, -0.5737, 0.5845, 0.561, -0.561, 0.6088, 2.816e-07, -0.8885, 0.4588, 3.74e-07, -0.9253, 0.3793, 0.6187, -0.6187, 0.4842, 0.5738, -0.5737, 0.5845, 3.74e-07, -0.9253, 0.3793, 4.336e-07, -0.9759, 0.2184, 0.6782, -0.6782, 0.2829, 0.6187, -0.6187, 0.4842, 4.336e-07, -0.9759, 0.2184, 3.962e-07, -1.0, -0.001219, 0.7071, -0.7071, -0.001586, 0.6782, -0.6782, 0.2829, 3.962e-07, -1.0, -0.001219, 3.404e-07, -0.9757, -0.2193, 0.6779, -0.6779, -0.2843, 0.7071, -0.7071, -0.001586, 3.404e-07, -0.9757, -0.2193, 3.235e-07, -0.9297, -0.3684, 0.6224, -0.6224, -0.4746, 0.6779, -0.6779, -0.2843, 3.235e-07, -0.9297, -0.3684, 3.139e-07, -0.8993, -0.4372, 0.5851, -0.5851, -0.5616, 0.6224, -0.6224, -0.4746, 3.139e-07, -0.8993, -0.4372, 2.704e-07, -0.8854, -0.4648, 0.5694, -0.5694, -0.593, 0.5851, -0.5851, -0.5616, 2.704e-07, -0.8854, -0.4648, 1.881e-07, -0.8737, -0.4865, 0.5574, -0.5574, -0.6153, 0.5694, -0.5694, -0.593, 1.881e-07, -0.8737, -0.4865, 1.459e-07, -0.8597, -0.5107, 0.5437, -0.5437, -0.6394, 0.5574, -0.5574, -0.6153, 1.459e-07, -0.8597, -0.5107, 1.422e-07, -0.8426, -0.5386, 0.5275, -0.5275, -0.666, 0.5437, -0.5437, -0.6394, 1.422e-07, -0.8426, -0.5386, 1.021e-07, -0.8203, -0.5719, 0.5075, -0.5075, -0.6964, 0.5275, -0.5275, -0.666, 1.021e-07, -0.8203, -0.5719, 6.552e-08, -0.8201, -0.5722, 0.4995, -0.4996, -0.7077, 0.5075, -0.5075, -0.6964, 6.552e-08, -0.8201, -0.5722, 7.082e-08, -0.855, -0.5187, 0.5302, -0.5302, -0.6616, 0.4995, -0.4996, -0.7077, 7.082e-08, -0.855, -0.5187, 3.356e-08, -0.8861, -0.4634, 0.5656, -0.5656, -0.6001, 0.5302, -0.5302, -0.6616, 3.356e-08, -0.8861, -0.4634, -7.735e-09, -0.9006, -0.4347, 0.5827, -0.5827, -0.5665, 0.5656, -0.5656, -0.6001, -7.735e-09, -0.9006, -0.4347, -7.224e-09, -0.9063, -0.4226, 0.59, -0.59, -0.5512, 0.5827, -0.5827, -0.5665, -7.224e-09, -0.9063, -0.4226, -6.687e-09, -0.9053, -0.4248, 0.5898, -0.5898, -0.5516, 0.59, -0.59, -0.5512, -6.687e-09, -0.9053, -0.4248, -5.569e-09, -0.9425, -0.3342, 0.6239, -0.6239, -0.4706, 0.5898, -0.5898, -0.5516, -5.569e-09, -0.9425, -0.3342, -4.781e-08, -0.9971, -0.0758, 0.7023, -0.7023, -0.1165, 0.6239, -0.6239, -0.4706, -4.781e-08, -0.9971, -0.0758, -8.82e-08, -0.9835, 0.1807, 0.6818, -0.6818, 0.265, 0.7023, -0.7023, -0.1165, -8.82e-08, -0.9835, 0.1807, -8.119e-08, -0.9437, 0.3308, 0.6288, -0.6288, 0.4574, 0.6818, -0.6818, 0.265, -8.119e-08, -0.9437, 0.3308, -7.384e-08, -0.9066, 0.422, 0.5861, -0.5861, 0.5595, 0.6288, -0.6288, 0.4574, -7.384e-08, -0.9066, 0.422, -7.068e-08, -0.8775, 0.4795, 0.5559, -0.5559, 0.618, 0.5861, -0.5861, 0.5595, -7.068e-08, -0.8775, 0.4795, -7.04e-08, -0.8651, 0.5017, 0.5467, -0.5467, 0.6342, 0.5559, -0.5559, 0.618, 1.164e-08, 7.619e-06, 1.0, 1.423e-08, 3.812e-06, 1.0, 1.842e-08, 1.915e-06, 1.0, 2.329e-08, 7.625e-06, 1.0, 1.423e-08, 3.812e-06, 1.0, 1.394e-08, -9.057e-07, 1.0, 2.079e-08, -1.356e-06, 1.0, 1.842e-08, 1.915e-06, 1.0, 1.394e-08, -9.057e-07, 1.0, 1.436e-08, -9.057e-07, 1.0, 1.867e-08, -4.443e-07, 1.0, 2.079e-08, -1.356e-06, 1.0, 1.436e-08, -9.057e-07, 1.0, 1.653e-08, 5.722e-09, 1.0, 2.161e-08, 1.142e-08, 1.0, 1.867e-08, -4.443e-07, 1.0, 1.653e-08, 5.722e-09, 1.0, 1.498e-08, 5.672e-09, 1.0, 1.648e-08, 1.132e-08, 1.0, 2.161e-08, 1.142e-08, 1.0, 1.498e-08, 5.672e-09, 1.0, 1.33e-08, 1.03e-06, 1.0, 2.164e-08, 1.548e-06, 1.0, 1.648e-08, 1.132e-08, 1.0, 1.33e-08, 1.03e-06, 1.0, 1.214e-08, 1.03e-06, 1.0, 1.5e-08, 5.233e-07, 1.0, 2.164e-08, 1.548e-06, 1.0, 1.214e-08, 1.03e-06, 1.0, 1.208e-08, -1.019e-06, 1.0, 2.085e-08, -1.525e-06, 1.0, 1.5e-08, 5.233e-07, 1.0, 1.208e-08, -1.019e-06, 1.0, 1.501e-08, -1.019e-06, 1.0, 2.372e-08, -5.011e-07, 1.0, 2.085e-08, -1.525e-06, 1.0, 1.501e-08, -1.019e-06, 1.0, 1.807e-08, 5.499e-09, 1.0, 2.359e-08, 1.098e-08, 1.0, 2.372e-08, -5.011e-07, 1.0, 1.807e-08, 5.499e-09, 1.0, 1.801e-08, 5.47e-09, 1.0, 2.347e-08, 1.093e-08, 1.0, 2.359e-08, 1.098e-08, 1.0, 1.801e-08, 5.47e-09, 1.0, 1.798e-08, 5.456e-09, 1.0, 2.344e-08, 1.091e-08, 1.0, 2.347e-08, 1.093e-08, 1.0, -6.839e-07, 1.0, 0.0, -6.839e-07, 1.0, 0.0, -0.7071, 0.7071, -3.392e-05, -0.7071, 0.7071, -0.0003389, -6.839e-07, 1.0, 0.0, -6.839e-07, 1.0, 0.0, -0.7071, 0.7071, 3.385e-05, -0.7071, 0.7071, -3.392e-05, -6.839e-07, 1.0, 0.0, -6.839e-07, 1.0, 0.0, -0.7071, 0.7071, 3.385e-05, -0.7071, 0.7071, 3.385e-05, -6.839e-07, 1.0, 0.0, -6.839e-07, 1.0, 0.0, -0.7071, 0.7071, -3.392e-05, -0.7071, 0.7071, 3.385e-05, -6.839e-07, 1.0, 0.0, -6.839e-07, 1.0, 0.0, -0.7071, 0.7071, -3.392e-05, -0.7071, 0.7071, -3.392e-05, -6.839e-07, 1.0, 0.0, -6.839e-07, 1.0, 0.0, -0.7071, 0.7071, 3.394e-05, -0.7071, 0.7071, -3.392e-05])] * 3)])

# ---- objects
ob_ceilingthing = bpy.data.objects.new('CeilingThing', me_mesh_024)

# ---- transforms, parenting, visibility, modifiers, constraints
ob_ceilingthing.location = (-0.01588, 0.04052, 2.404)
ob_ceilingthing.rotation_euler = (3.14, 0.001881, -8.931e-05)
ob_ceilingthing.scale = (0.02002, 0.009782, 0.009534)
ob_ceilingthing.color = (0.8, 0.8, 0.8, 1.0)

# ---- collection membership
col_collection.objects.link(ob_ceilingthing)

# ---- scene / render settings (as saved in the file)
scene.frame_start = 1; scene.frame_end = 250; scene.frame_set(1)
scene.render.engine = 'BLENDER_EEVEE_NEXT'
scene.cycles.sampling_pattern = 'TABULATED_SOBOL'
scene.cycles.use_light_tree = False
scene.view_settings.view_transform = 'Filmic'
bpy.context.view_layer.update()

# ---- added for rendering (the .blend has no active camera and no usable light): camera, sun
cam_auto = bpy.data.cameras.new('AutoCamera')
cam_auto.lens = 50.0
cam_auto.sensor_width = 36.0
cam_auto.clip_end = 1000.0
ob_auto_camera = bpy.data.objects.new('AutoCamera', cam_auto)
scene.collection.objects.link(ob_auto_camera)
ob_auto_camera.location = (9.29324, -11.1079, 9.8464)
ob_auto_camera.rotation_euler = (1.09748, -7.21219e-08, 0.694738)
scene.camera = ob_auto_camera
light_auto_sun = bpy.data.lights.new('AutoSun', 'SUN')
light_auto_sun.energy = 3.0
light_auto_sun.angle = 0.0523599
ob_auto_sun = bpy.data.objects.new('AutoSun', light_auto_sun)
scene.collection.objects.link(ob_auto_sun)
ob_auto_sun.rotation_euler = (0.872665, 0.174533, 0.523599)
bpy.context.view_layer.update()
